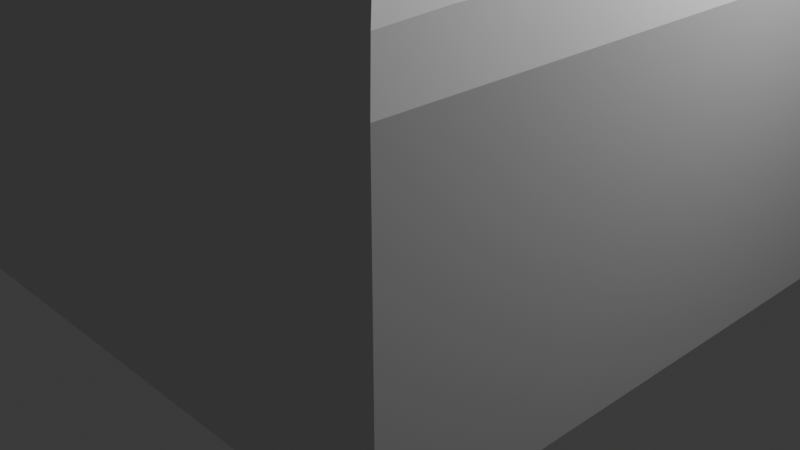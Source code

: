 # Source: TheKnightPauldron_1_.blend  (saved by Blender 4.0.36; exported with 4.5.12 LTS)
import bpy
from mathutils import Matrix  # noqa: F401  (used for matrix-valued properties, if any)

bpy.ops.wm.read_factory_settings(use_empty=True)
scene = bpy.context.scene
scene.name = 'Scene'

# ---- collections
col_collection = bpy.data.collections.new('Collection'); scene.collection.children.link(col_collection)

# ---- world
world_world = bpy.data.worlds.new('World'); scene.world = world_world
world_world.use_nodes = True; world_world.node_tree.nodes.clear()
_N = world_world.node_tree.nodes; _L = world_world.node_tree.links
n0 = _N.new('ShaderNodeOutputWorld'); n0.name = 'World Output'; n0.location = (300, 300)
n1 = _N.new('ShaderNodeBackground'); n1.name = 'Background'; n1.location = (10, 300)
n1.inputs[0].default_value = (0.05088, 0.05088, 0.05088, 1.0)
_L.new(n1.outputs[0], n0.inputs[0])
n0.is_active_output = True
world_world.color = (0.05088, 0.05088, 0.05088)
world_world.use_sun_shadow = False
world_world.sun_shadow_jitter_overblur = 0.0

# ---- cameras
cam_camera = bpy.data.cameras.new('Camera')
cam_camera.clip_end = 100.0
cam_camera.ortho_scale = 7.314

# ---- lights
light_light = bpy.data.lights.new('Light', 'POINT')
light_light.transmission_factor = 0.0
light_light.use_soft_falloff = False
light_light.energy = 1000.0
light_light.shadow_soft_size = 0.1
light_light.shadow_maximum_resolution = 0.006
light_light.use_absolute_resolution = True

# ---- meshes
me_plane = bpy.data.meshes.new('Plane')
me_plane.from_pydata([(-3.415, -3.415, 0.0), (3.415, -3.415, 0.0), (-3.415, 3.415, 0.0), (3.415, 3.415, 0.0), (-3.415, 2.794, 0.0), (-3.415, 2.173, 0.0), (-3.415, 1.552, 0.0), (-3.415, 0.9314, 0.0), (-3.415, 0.3105, 0.0), (-3.415, -0.3105, 0.0), (-3.415, -0.9314, 0.0), (-3.415, -1.552, 0.0), (-3.415, -2.173, 0.0), (-3.415, -2.794, 0.0), (3.415, -2.794, 0.0), (3.415, -2.173, 0.0), (3.415, -1.552, 0.0), (3.415, -0.9314, 0.0), (3.415, -0.3105, 0.0), (3.415, 0.3105, 0.0), (3.415, 0.9314, 0.0), (3.415, 1.552, 0.0), (3.415, 2.173, 0.0), (3.415, 2.794, 0.0), (-2.794, -3.415, 0.0), (-2.173, -3.415, 0.0), (-1.552, -3.415, 0.0), (-0.9314, -3.415, 0.0), (-0.3105, -3.415, 0.0), (0.3105, -3.415, 0.0), (0.9314, -3.415, 0.0), (1.552, -3.415, 0.0), (2.173, -3.415, 0.0), (2.794, -3.415, 0.0), (2.794, 3.415, 0.0), (2.173, 3.415, 0.0), (1.552, 3.415, 0.0), (0.9314, 3.415, 0.0), (0.3105, 3.415, 0.0), (-0.3105, 3.415, 0.0), (-0.9314, 3.415, 0.0), (-1.552, 3.415, 0.0), (-2.173, 3.415, 0.0), (-2.794, 3.415, 0.0), (2.794, -2.794, 0.0), (2.173, -2.794, 0.0), (1.552, -2.794, 0.0), (0.9314, -2.794, 0.0), (0.3105, -2.794, 0.0), (-0.3105, -2.794, 0.0), (-0.9314, -2.794, 0.0), (-1.552, -2.794, 0.0), (-2.173, -2.794, 0.0), (-2.794, -2.794, 0.0), (2.794, -2.173, 0.0), (2.173, -2.173, 0.0), (1.552, -2.173, 0.0), (0.9314, -2.173, 0.0), (0.3105, -2.173, 0.0), (-0.3105, -2.173, 0.0), (-0.9314, -2.173, 0.0), (-1.552, -2.173, 0.0), (-2.173, -2.173, 0.0), (-2.794, -2.173, 0.0), (2.794, -1.552, 0.0), (2.173, -1.552, 0.0), (1.552, -1.552, 0.0), (0.9314, -1.552, 0.0), (0.3105, -1.552, 0.0), (-0.3105, -1.552, 0.0), (-0.9314, -1.552, 0.0), (-1.552, -1.552, 0.0), (-2.173, -1.552, 0.0), (-2.794, -1.552, 0.0), (2.794, -0.9314, 0.0), (2.173, -0.9314, 0.0), (1.552, -0.9314, 0.0), (0.9314, -0.9314, 0.0), (0.3105, -0.9314, 0.0), (-0.3105, -0.9314, 0.0), (-0.9314, -0.9314, 0.0), (-1.552, -0.9314, 0.0), (-2.173, -0.9314, 0.0), (-2.794, -0.9314, 0.0), (2.794, -0.3105, 0.0), (2.173, -0.3105, 0.0), (1.552, -0.3105, 0.0), (0.9314, -0.3105, 0.0), (0.3105, -0.3105, 0.0), (-0.3105, -0.3105, 0.0), (-0.9314, -0.3105, 0.0), (-1.552, -0.3105, 0.0), (-2.173, -0.3105, 0.0), (-2.794, -0.3105, 0.0), (2.794, 0.3105, 0.0), (2.173, 0.3105, 0.0), (1.552, 0.3105, 0.0), (0.9314, 0.3105, 0.0), (0.3105, 0.3105, 0.0), (-0.3105, 0.3105, 0.0), (-0.9314, 0.3105, 0.0), (-1.552, 0.3105, 0.0), (-2.173, 0.3105, 0.0), (-2.794, 0.3105, 0.0), (2.794, 0.9314, 0.0), (2.173, 0.9314, 0.0), (1.552, 0.9314, 0.0), (0.9314, 0.9314, 0.0), (0.3105, 0.9314, 0.0), (-0.3105, 0.9314, 0.0), (-0.9314, 0.9314, 0.0), (-1.552, 0.9314, 0.0), (-2.173, 0.9314, 0.0), (-2.794, 0.9314, 0.0), (2.794, 1.552, 0.0), (2.173, 1.552, 0.0), (1.552, 1.552, 0.0), (0.9314, 1.552, 0.0), (0.3105, 1.552, 0.0), (-0.3105, 1.552, 0.0), (-0.9314, 1.552, 0.0), (-1.552, 1.552, 0.0), (-2.173, 1.552, 0.0), (-2.794, 1.552, 0.0), (2.794, 2.173, 0.0), (2.173, 2.173, 0.0), (1.552, 2.173, 0.0), (0.9314, 2.173, 0.0), (0.3105, 2.173, 0.0), (-0.3105, 2.173, 0.0), (-0.9314, 2.173, 0.0), (-1.552, 2.173, 0.0), (-2.173, 2.173, 0.0), (-2.794, 2.173, 0.0), (2.794, 2.794, 0.0), (2.173, 2.794, 0.0), (1.552, 2.794, 0.0), (0.9314, 2.794, 0.0), (0.3105, 2.794, 0.0), (-0.3105, 2.794, 0.0), (-0.9314, 2.794, 0.0), (-1.552, 2.794, 0.0), (-2.173, 2.794, 0.0), (-2.794, 2.794, 0.0), (-2.356, -2.356, 3.975), (-2.356, -1.833, 3.975), (-2.356, -1.309, 3.975), (-2.356, -0.7854, 3.975), (-2.356, -0.2618, 3.975), (-2.356, 0.2618, 3.975), (-2.356, 0.7854, 3.975), (-2.356, 1.309, 3.975), (-2.356, 1.833, 3.975), (-2.356, 2.356, 3.975), (2.356, -2.356, 3.975), (1.833, -2.356, 3.975), (1.309, -2.356, 3.975), (0.7854, -2.356, 3.975), (0.2618, -2.356, 3.975), (-0.2618, -2.356, 3.975), (-0.7854, -2.356, 3.975), (-1.309, -2.356, 3.975), (-1.833, -2.356, 3.975), (2.356, -1.833, 3.975), (1.833, -1.833, 3.998), (1.309, -1.833, 3.998), (0.7854, -1.833, 3.998), (0.2618, -1.833, 3.998), (-0.2618, -1.833, 3.998), (-0.7854, -1.833, 3.998), (-1.309, -1.833, 3.998), (-1.833, -1.833, 3.998), (2.356, -1.309, 3.975), (1.833, -1.309, 3.998), (1.309, -1.309, 3.999), (0.7854, -1.309, 3.999), (0.2618, -1.309, 3.999), (-0.2618, -1.309, 3.999), (-0.7854, -1.309, 3.999), (-1.309, -1.309, 3.999), (-1.833, -1.309, 3.998), (2.356, -0.7854, 3.975), (1.833, -0.7854, 3.998), (1.309, -0.7854, 3.999), (0.7854, -0.7854, 3.999), (0.2618, -0.7854, 3.999), (-0.2618, -0.7854, 3.999), (-0.7854, -0.7854, 3.999), (-1.309, -0.7854, 3.999), (-1.833, -0.7854, 3.998), (2.356, -0.2618, 3.975), (1.833, -0.2618, 3.998), (1.309, -0.2618, 3.999), (0.7854, -0.2618, 3.999), (0.2618, -0.2618, 3.999), (-0.2618, -0.2618, 3.999), (-0.7854, -0.2618, 3.999), (-1.309, -0.2618, 3.999), (-1.833, -0.2618, 3.998), (2.356, 0.2618, 3.975), (1.833, 0.2618, 3.998), (1.309, 0.2618, 3.999), (0.7854, 0.2618, 3.999), (0.2618, 0.2618, 3.999), (-0.2618, 0.2618, 3.999), (-0.7854, 0.2618, 3.999), (-1.309, 0.2618, 3.999), (-1.833, 0.2618, 3.998), (2.356, 0.7854, 3.975), (1.833, 0.7854, 3.998), (1.309, 0.7854, 3.999), (0.7854, 0.7854, 3.999), (0.2618, 0.7854, 3.999), (-0.2618, 0.7854, 3.999), (-0.7854, 0.7854, 3.999), (-1.309, 0.7854, 3.999), (-1.833, 0.7854, 3.998), (2.356, 1.309, 3.975), (1.833, 1.309, 3.998), (1.309, 1.309, 3.999), (0.7854, 1.309, 3.999), (0.2618, 1.309, 3.999), (-0.2618, 1.309, 3.999), (-0.7854, 1.309, 3.999), (-1.309, 1.309, 3.999), (-1.833, 1.309, 3.998), (2.356, 1.833, 3.975), (1.833, 1.833, 3.998), (1.309, 1.833, 3.998), (0.7854, 1.833, 3.998), (0.2618, 1.833, 3.998), (-0.2618, 1.833, 3.998), (-0.7854, 1.833, 3.998), (-1.309, 1.833, 3.998), (-1.833, 1.833, 3.998), (2.356, 2.356, 3.975), (1.833, 2.356, 3.975), (1.309, 2.356, 3.975), (0.7854, 2.356, 3.975), (0.2618, 2.356, 3.975), (-0.2618, 2.356, 3.975), (-0.7854, 2.356, 3.975), (-1.309, 2.356, 3.975), (-1.833, 2.356, 3.975), (3.415, 0.3105, 0.3636), (3.415, 0.3105, 0.7271), (3.415, 0.3105, 1.091), (3.415, 0.3105, 1.454), (3.415, 0.3105, 1.818), (3.415, 0.3105, 2.181), (3.415, 0.3105, 2.545), (3.415, 0.3105, 2.909), (3.317, 0.3016, 3.396), (3.041, 0.2764, 3.835), (3.041, -0.2764, 3.835), (3.317, -0.3016, 3.396), (3.415, -0.3105, 2.909), (3.415, -0.3105, 2.545), (3.415, -0.3105, 2.181), (3.415, -0.3105, 1.818), (3.415, -0.3105, 1.454), (3.415, -0.3105, 1.091), (3.415, -0.3105, 0.7271), (3.415, -0.3105, 0.3636), (1.552, 3.415, 0.3636), (1.552, 3.415, 0.7271), (1.552, 3.415, 1.091), (1.552, 3.415, 1.454), (1.552, 3.415, 1.818), (1.552, 3.415, 2.181), (1.552, 3.415, 2.545), (1.552, 3.415, 2.909), (1.508, 3.317, 3.386), (1.382, 3.041, 3.834), (1.935, 3.041, 3.834), (2.111, 3.317, 3.375), (2.173, 3.415, 2.909), (2.173, 3.415, 2.545), (2.173, 3.415, 2.181), (2.173, 3.415, 1.818), (2.173, 3.415, 1.454), (2.173, 3.415, 1.091), (2.173, 3.415, 0.7271), (2.173, 3.415, 0.3636), (-3.415, 1.552, 0.3636), (-3.415, 1.552, 0.7271), (-3.415, 1.552, 1.091), (-3.415, 1.552, 1.454), (-3.415, 1.552, 1.818), (-3.415, 1.552, 2.181), (-3.415, 1.552, 2.545), (-3.415, 1.552, 2.909), (-3.317, 1.508, 3.386), (-3.041, 1.382, 3.834), (-3.041, 1.935, 3.834), (-3.317, 2.111, 3.375), (-3.415, 2.173, 2.909), (-3.415, 2.173, 2.545), (-3.415, 2.173, 2.181), (-3.415, 2.173, 1.818), (-3.415, 2.173, 1.454), (-3.415, 2.173, 1.091), (-3.415, 2.173, 0.7271), (-3.415, 2.173, 0.3636), (3.415, 0.9314, 0.3636), (3.415, 0.9314, 0.7271), (3.415, 0.9314, 1.091), (3.415, 0.9314, 1.454), (3.415, 0.9314, 1.818), (3.415, 0.9314, 2.181), (3.415, 0.9314, 2.545), (3.415, 0.9314, 2.909), (3.317, 0.9047, 3.393), (3.041, 0.8292, 3.835), (0.9314, 3.415, 0.3636), (0.9314, 3.415, 0.7271), (0.9314, 3.415, 1.091), (0.9314, 3.415, 1.454), (0.9314, 3.415, 1.818), (0.9314, 3.415, 2.181), (0.9314, 3.415, 2.545), (0.9314, 3.415, 2.909), (0.9047, 3.317, 3.393), (0.8292, 3.041, 3.835), (-3.415, 0.9314, 0.3636), (-3.415, 0.9314, 0.7271), (-3.415, 0.9314, 1.091), (-3.415, 0.9314, 1.454), (-3.415, 0.9314, 1.818), (-3.415, 0.9314, 2.181), (-3.415, 0.9314, 2.545), (-3.415, 0.9314, 2.909), (-3.317, 0.9047, 3.393), (-3.041, 0.8292, 3.835), (-2.794, -3.415, 0.3636), (-2.794, -3.415, 0.7271), (-2.794, -3.415, 1.091), (-2.794, -3.415, 1.454), (-2.794, -3.415, 1.818), (-2.794, -3.415, 2.181), (-2.794, -3.415, 2.545), (-2.794, -3.415, 2.909), (-2.714, -3.317, 3.376), (-2.488, -3.041, 3.833), (-3.041, -3.041, 3.831), (-3.317, -3.317, 3.348), (-3.415, -3.415, 2.909), (-3.415, -3.415, 2.545), (-3.415, -3.415, 2.181), (-3.415, -3.415, 1.818), (-3.415, -3.415, 1.454), (-3.415, -3.415, 1.091), (-3.415, -3.415, 0.7271), (-3.415, -3.415, 0.3636), (3.415, 1.552, 0.3636), (3.415, 1.552, 0.7271), (3.415, 1.552, 1.091), (3.415, 1.552, 1.454), (3.415, 1.552, 1.818), (3.415, 1.552, 2.181), (3.415, 1.552, 2.545), (3.415, 1.552, 2.909), (3.317, 1.508, 3.386), (3.041, 1.382, 3.834), (0.3105, 3.415, 0.3636), (0.3105, 3.415, 0.7271), (0.3105, 3.415, 1.091), (0.3105, 3.415, 1.454), (0.3105, 3.415, 1.818), (0.3105, 3.415, 2.181), (0.3105, 3.415, 2.545), (0.3105, 3.415, 2.909), (0.3016, 3.317, 3.396), (0.2764, 3.041, 3.835), (-3.415, 0.3105, 0.3636), (-3.415, 0.3105, 0.7271), (-3.415, 0.3105, 1.091), (-3.415, 0.3105, 1.454), (-3.415, 0.3105, 1.818), (-3.415, 0.3105, 2.181), (-3.415, 0.3105, 2.545), (-3.415, 0.3105, 2.909), (-3.317, 0.3016, 3.396), (-3.041, 0.2764, 3.835), (-2.173, -3.415, 0.3636), (-2.173, -3.415, 0.7271), (-2.173, -3.415, 1.091), (-2.173, -3.415, 1.454), (-2.173, -3.415, 1.818), (-2.173, -3.415, 2.181), (-2.173, -3.415, 2.545), (-2.173, -3.415, 2.909), (-2.111, -3.317, 3.375), (-1.935, -3.041, 3.834), (3.415, 2.173, 0.3636), (3.415, 2.173, 0.7271), (3.415, 2.173, 1.091), (3.415, 2.173, 1.454), (3.415, 2.173, 1.818), (3.415, 2.173, 2.181), (3.415, 2.173, 2.545), (3.415, 2.173, 2.909), (3.317, 2.111, 3.375), (3.041, 1.935, 3.834), (-0.3105, 3.415, 0.3636), (-0.3105, 3.415, 0.7271), (-0.3105, 3.415, 1.091), (-0.3105, 3.415, 1.454), (-0.3105, 3.415, 1.818), (-0.3105, 3.415, 2.181), (-0.3105, 3.415, 2.545), (-0.3105, 3.415, 2.909), (-0.3016, 3.317, 3.396), (-0.2764, 3.041, 3.835), (-3.415, -0.3105, 0.3636), (-3.415, -0.3105, 0.7271), (-3.415, -0.3105, 1.091), (-3.415, -0.3105, 1.454), (-3.415, -0.3105, 1.818), (-3.415, -0.3105, 2.181), (-3.415, -0.3105, 2.545), (-3.415, -0.3105, 2.909), (-3.317, -0.3016, 3.396), (-3.041, -0.2764, 3.835), (-1.552, -3.415, 0.3636), (-1.552, -3.415, 0.7271), (-1.552, -3.415, 1.091), (-1.552, -3.415, 1.454), (-1.552, -3.415, 1.818), (-1.552, -3.415, 2.181), (-1.552, -3.415, 2.545), (-1.552, -3.415, 2.909), (-1.508, -3.317, 3.386), (-1.382, -3.041, 3.834), (3.415, 2.794, 0.3636), (3.415, 2.794, 0.7271), (3.415, 2.794, 1.091), (3.415, 2.794, 1.454), (3.415, 2.794, 1.818), (3.415, 2.794, 2.181), (3.415, 2.794, 2.545), (3.415, 2.794, 2.909), (3.317, 2.714, 3.376), (3.041, 2.488, 3.833), (-0.9314, 3.415, 0.3636), (-0.9314, 3.415, 0.7271), (-0.9314, 3.415, 1.091), (-0.9314, 3.415, 1.454), (-0.9314, 3.415, 1.818), (-0.9314, 3.415, 2.181), (-0.9314, 3.415, 2.545), (-0.9314, 3.415, 2.909), (-0.9047, 3.317, 3.393), (-0.8292, 3.041, 3.835), (-3.415, -0.9314, 0.3636), (-3.415, -0.9314, 0.7271), (-3.415, -0.9314, 1.091), (-3.415, -0.9314, 1.454), (-3.415, -0.9314, 1.818), (-3.415, -0.9314, 2.181), (-3.415, -0.9314, 2.545), (-3.415, -0.9314, 2.909), (-3.317, -0.9047, 3.393), (-3.041, -0.8292, 3.835), (-0.9314, -3.415, 0.3636), (-0.9314, -3.415, 0.7271), (-0.9314, -3.415, 1.091), (-0.9314, -3.415, 1.454), (-0.9314, -3.415, 1.818), (-0.9314, -3.415, 2.181), (-0.9314, -3.415, 2.545), (-0.9314, -3.415, 2.909), (-0.9047, -3.317, 3.393), (-0.8292, -3.041, 3.835), (-1.552, 3.415, 0.3636), (-1.552, 3.415, 0.7271), (-1.552, 3.415, 1.091), (-1.552, 3.415, 1.454), (-1.552, 3.415, 1.818), (-1.552, 3.415, 2.181), (-1.552, 3.415, 2.545), (-1.552, 3.415, 2.909), (-1.508, 3.317, 3.386), (-1.382, 3.041, 3.834), (-3.415, -1.552, 0.3636), (-3.415, -1.552, 0.7271), (-3.415, -1.552, 1.091), (-3.415, -1.552, 1.454), (-3.415, -1.552, 1.818), (-3.415, -1.552, 2.181), (-3.415, -1.552, 2.545), (-3.415, -1.552, 2.909), (-3.317, -1.508, 3.386), (-3.041, -1.382, 3.834), (-0.3105, -3.415, 0.3636), (-0.3105, -3.415, 0.7271), (-0.3105, -3.415, 1.091), (-0.3105, -3.415, 1.454), (-0.3105, -3.415, 1.818), (-0.3105, -3.415, 2.181), (-0.3105, -3.415, 2.545), (-0.3105, -3.415, 2.909), (-0.3016, -3.317, 3.396), (-0.2764, -3.041, 3.835), (-2.173, 3.415, 0.3636), (-2.173, 3.415, 0.7271), (-2.173, 3.415, 1.091), (-2.173, 3.415, 1.454), (-2.173, 3.415, 1.818), (-2.173, 3.415, 2.181), (-2.173, 3.415, 2.545), (-2.173, 3.415, 2.909), (-2.111, 3.317, 3.375), (-1.935, 3.041, 3.834), (-3.415, -2.173, 0.3636), (-3.415, -2.173, 0.7271), (-3.415, -2.173, 1.091), (-3.415, -2.173, 1.454), (-3.415, -2.173, 1.818), (-3.415, -2.173, 2.181), (-3.415, -2.173, 2.545), (-3.415, -2.173, 2.909), (-3.317, -2.111, 3.375), (-3.041, -1.935, 3.834), (0.3105, -3.415, 0.3636), (0.3105, -3.415, 0.7271), (0.3105, -3.415, 1.091), (0.3105, -3.415, 1.454), (0.3105, -3.415, 1.818), (0.3105, -3.415, 2.181), (0.3105, -3.415, 2.545), (0.3105, -3.415, 2.909), (0.3016, -3.317, 3.396), (0.2764, -3.041, 3.835), (-2.794, 3.415, 0.3636), (-2.794, 3.415, 0.7271), (-2.794, 3.415, 1.091), (-2.794, 3.415, 1.454), (-2.794, 3.415, 1.818), (-2.794, 3.415, 2.181), (-2.794, 3.415, 2.545), (-2.794, 3.415, 2.909), (-2.714, 3.317, 3.376), (-2.488, 3.041, 3.833), (-3.415, -2.794, 0.3636), (-3.415, -2.794, 0.7271), (-3.415, -2.794, 1.091), (-3.415, -2.794, 1.454), (-3.415, -2.794, 1.818), (-3.415, -2.794, 2.181), (-3.415, -2.794, 2.545), (-3.415, -2.794, 2.909), (-3.317, -2.714, 3.376), (-3.041, -2.488, 3.833), (0.9314, -3.415, 0.3636), (0.9314, -3.415, 0.7271), (0.9314, -3.415, 1.091), (0.9314, -3.415, 1.454), (0.9314, -3.415, 1.818), (0.9314, -3.415, 2.181), (0.9314, -3.415, 2.545), (0.9314, -3.415, 2.909), (0.9047, -3.317, 3.393), (0.8292, -3.041, 3.835), (3.415, -2.794, 0.3636), (3.415, -2.794, 0.7271), (3.415, -2.794, 1.091), (3.415, -2.794, 1.454), (3.415, -2.794, 1.818), (3.415, -2.794, 2.181), (3.415, -2.794, 2.545), (3.415, -2.794, 2.909), (3.317, -2.714, 3.376), (3.041, -2.488, 3.833), (3.041, -3.041, 3.831), (3.317, -3.317, 3.348), (3.415, -3.415, 2.909), (3.415, -3.415, 2.545), (3.415, -3.415, 2.181), (3.415, -3.415, 1.818), (3.415, -3.415, 1.454), (3.415, -3.415, 1.091), (3.415, -3.415, 0.7271), (3.415, -3.415, 0.3636), (1.552, -3.415, 0.3636), (1.552, -3.415, 0.7271), (1.552, -3.415, 1.091), (1.552, -3.415, 1.454), (1.552, -3.415, 1.818), (1.552, -3.415, 2.181), (1.552, -3.415, 2.545), (1.552, -3.415, 2.909), (1.508, -3.317, 3.386), (1.382, -3.041, 3.834), (2.488, -3.041, 3.833), (2.714, -3.317, 3.376), (2.794, -3.415, 2.909), (2.794, -3.415, 2.545), (2.794, -3.415, 2.181), (2.794, -3.415, 1.818), (2.794, -3.415, 1.454), (2.794, -3.415, 1.091), (2.794, -3.415, 0.7271), (2.794, -3.415, 0.3636), (3.415, -2.173, 0.3636), (3.415, -2.173, 0.7271), (3.415, -2.173, 1.091), (3.415, -2.173, 1.454), (3.415, -2.173, 1.818), (3.415, -2.173, 2.181), (3.415, -2.173, 2.545), (3.415, -2.173, 2.909), (3.317, -2.111, 3.375), (3.041, -1.935, 3.834), (2.173, -3.415, 0.3636), (2.173, -3.415, 0.7271), (2.173, -3.415, 1.091), (2.173, -3.415, 1.454), (2.173, -3.415, 1.818), (2.173, -3.415, 2.181), (2.173, -3.415, 2.545), (2.173, -3.415, 2.909), (2.111, -3.317, 3.375), (1.935, -3.041, 3.834), (3.415, 3.415, 0.3636), (3.415, 3.415, 0.7271), (3.415, 3.415, 1.091), (3.415, 3.415, 1.454), (3.415, 3.415, 1.818), (3.415, 3.415, 2.181), (3.415, 3.415, 2.545), (3.415, 3.415, 2.909), (3.317, 3.317, 3.348), (3.041, 3.041, 3.831), (3.415, -1.552, 0.3636), (3.415, -1.552, 0.7271), (3.415, -1.552, 1.091), (3.415, -1.552, 1.454), (3.415, -1.552, 1.818), (3.415, -1.552, 2.181), (3.415, -1.552, 2.545), (3.415, -1.552, 2.909), (3.317, -1.508, 3.386), (3.041, -1.382, 3.834), (-3.415, 3.415, 0.3636), (-3.415, 3.415, 0.7271), (-3.415, 3.415, 1.091), (-3.415, 3.415, 1.454), (-3.415, 3.415, 1.818), (-3.415, 3.415, 2.181), (-3.415, 3.415, 2.545), (-3.415, 3.415, 2.909), (-3.317, 3.317, 3.348), (-3.041, 3.041, 3.831), (3.415, -0.9314, 0.3636), (3.415, -0.9314, 0.7271), (3.415, -0.9314, 1.091), (3.415, -0.9314, 1.454), (3.415, -0.9314, 1.818), (3.415, -0.9314, 2.181), (3.415, -0.9314, 2.545), (3.415, -0.9314, 2.909), (3.317, -0.9047, 3.393), (3.041, -0.8292, 3.835), (2.794, 3.415, 0.3636), (2.794, 3.415, 0.7271), (2.794, 3.415, 1.091), (2.794, 3.415, 1.454), (2.794, 3.415, 1.818), (2.794, 3.415, 2.181), (2.794, 3.415, 2.545), (2.794, 3.415, 2.909), (2.714, 3.317, 3.376), (2.488, 3.041, 3.833), (-3.415, 2.794, 0.3636), (-3.415, 2.794, 0.7271), (-3.415, 2.794, 1.091), (-3.415, 2.794, 1.454), (-3.415, 2.794, 1.818), (-3.415, 2.794, 2.181), (-3.415, 2.794, 2.545), (-3.415, 2.794, 2.909), (-3.317, 2.714, 3.376), (-3.041, 2.488, 3.833), (-2.731, -2.356, 3.964), (-2.946, -2.41, 3.919), (-2.864, -2.367, 3.955), (-2.946, -2.946, 3.919), (-2.731, -2.731, 3.964), (-2.864, -2.864, 3.955), (2.356, -2.731, 3.964), (2.41, -2.946, 3.919), (2.367, -2.864, 3.955), (2.946, -2.946, 3.919), (2.731, -2.731, 3.964), (2.864, -2.864, 3.955), (2.731, 2.356, 3.964), (2.946, 2.41, 3.919), (2.864, 2.367, 3.955), (2.946, 2.946, 3.919), (2.731, 2.731, 3.964), (2.864, 2.864, 3.955), (-2.356, 2.731, 3.964), (-2.41, 2.946, 3.919), (-2.367, 2.864, 3.955), (-2.946, 2.946, 3.919), (-2.731, 2.731, 3.964), (-2.864, 2.864, 3.955), (-2.946, 2.41, 3.919), (-2.731, 2.356, 3.964), (-2.864, 2.367, 3.955), (-2.946, 1.875, 3.919), (-2.731, 1.833, 3.964), (-2.864, 1.841, 3.955), (-2.946, 1.339, 3.919), (-2.731, 1.309, 3.964), (-2.864, 1.315, 3.955), (-2.946, 0.8035, 3.919), (-2.731, 0.7854, 3.964), (-2.864, 0.7889, 3.955), (-2.946, 0.2678, 3.919), (-2.731, 0.2618, 3.964), (-2.864, 0.263, 3.955), (-2.946, -0.2678, 3.919), (-2.731, -0.2618, 3.964), (-2.864, -0.263, 3.955), (-2.946, -0.8035, 3.919), (-2.731, -0.7854, 3.964), (-2.864, -0.7889, 3.955), (-2.946, -1.339, 3.919), (-2.731, -1.309, 3.964), (-2.864, -1.315, 3.955), (-2.946, -1.875, 3.919), (-2.731, -1.833, 3.964), (-2.864, -1.841, 3.955), (2.946, -2.41, 3.919), (2.731, -2.356, 3.964), (2.864, -2.367, 3.955), (2.946, -1.875, 3.919), (2.731, -1.833, 3.964), (2.864, -1.841, 3.955), (2.946, -1.339, 3.919), (2.731, -1.309, 3.964), (2.864, -1.315, 3.955), (2.946, -0.8035, 3.919), (2.731, -0.7854, 3.964), (2.864, -0.7889, 3.955), (2.946, -0.2678, 3.919), (2.731, -0.2618, 3.964), (2.864, -0.263, 3.955), (2.946, 0.2678, 3.919), (2.731, 0.2618, 3.964), (2.864, 0.263, 3.955), (2.946, 0.8035, 3.919), (2.731, 0.7854, 3.964), (2.864, 0.7889, 3.955), (2.946, 1.339, 3.919), (2.731, 1.309, 3.964), (2.864, 1.315, 3.955), (2.946, 1.875, 3.919), (2.731, 1.833, 3.964), (2.864, 1.841, 3.955), (-2.41, -2.946, 3.919), (-2.356, -2.731, 3.964), (-2.367, -2.864, 3.955), (-1.875, -2.946, 3.919), (-1.833, -2.731, 3.964), (-1.841, -2.864, 3.955), (-1.339, -2.946, 3.919), (-1.309, -2.731, 3.964), (-1.315, -2.864, 3.955), (-0.8035, -2.946, 3.919), (-0.7854, -2.731, 3.964), (-0.7889, -2.864, 3.955), (-0.2678, -2.946, 3.919), (-0.2618, -2.731, 3.964), (-0.263, -2.864, 3.955), (0.2678, -2.946, 3.919), (0.2618, -2.731, 3.964), (0.263, -2.864, 3.955), (0.8035, -2.946, 3.919), (0.7854, -2.731, 3.964), (0.7889, -2.864, 3.955), (1.339, -2.946, 3.919), (1.309, -2.731, 3.964), (1.315, -2.864, 3.955), (1.875, -2.946, 3.919), (1.833, -2.731, 3.964), (1.841, -2.864, 3.955), (2.41, 2.946, 3.919), (2.356, 2.731, 3.964), (2.367, 2.864, 3.955), (1.875, 2.946, 3.919), (1.833, 2.731, 3.964), (1.841, 2.864, 3.955), (1.339, 2.946, 3.919), (1.309, 2.731, 3.964), (1.315, 2.864, 3.955), (0.8035, 2.946, 3.919), (0.7854, 2.731, 3.964), (0.7889, 2.864, 3.955), (0.2678, 2.946, 3.919), (0.2618, 2.731, 3.964), (0.263, 2.864, 3.955), (-0.2678, 2.946, 3.919), (-0.2618, 2.731, 3.964), (-0.263, 2.864, 3.955), (-0.8035, 2.946, 3.919), (-0.7854, 2.731, 3.964), (-0.7889, 2.864, 3.955), (-1.339, 2.946, 3.919), (-1.309, 2.731, 3.964), (-1.315, 2.864, 3.955), (-1.875, 2.946, 3.919), (-1.833, 2.731, 3.964), (-1.841, 2.864, 3.955)], [], [(134, 34, 3, 23), (33, 44, 14, 1), (44, 54, 15, 14), (54, 64, 16, 15), (64, 74, 17, 16), (74, 84, 18, 17), (84, 94, 19, 18), (94, 104, 20, 19), (104, 114, 21, 20), (114, 124, 22, 21), (124, 134, 23, 22), (5, 4, 143, 133), (133, 143, 142, 132), (132, 142, 141, 131), (131, 141, 140, 130), (130, 140, 139, 129), (129, 139, 138, 128), (128, 138, 137, 127), (127, 137, 136, 126), (126, 136, 135, 125), (125, 135, 134, 124), (6, 5, 133, 123), (123, 133, 132, 122), (122, 132, 131, 121), (121, 131, 130, 120), (120, 130, 129, 119), (119, 129, 128, 118), (118, 128, 127, 117), (117, 127, 126, 116), (116, 126, 125, 115), (115, 125, 124, 114), (7, 6, 123, 113), (113, 123, 122, 112), (112, 122, 121, 111), (111, 121, 120, 110), (110, 120, 119, 109), (109, 119, 118, 108), (108, 118, 117, 107), (107, 117, 116, 106), (106, 116, 115, 105), (105, 115, 114, 104), (8, 7, 113, 103), (103, 113, 112, 102), (102, 112, 111, 101), (101, 111, 110, 100), (100, 110, 109, 99), (99, 109, 108, 98), (98, 108, 107, 97), (97, 107, 106, 96), (96, 106, 105, 95), (95, 105, 104, 94), (9, 8, 103, 93), (93, 103, 102, 92), (92, 102, 101, 91), (91, 101, 100, 90), (90, 100, 99, 89), (89, 99, 98, 88), (88, 98, 97, 87), (87, 97, 96, 86), (86, 96, 95, 85), (85, 95, 94, 84), (10, 9, 93, 83), (83, 93, 92, 82), (82, 92, 91, 81), (81, 91, 90, 80), (80, 90, 89, 79), (79, 89, 88, 78), (78, 88, 87, 77), (77, 87, 86, 76), (76, 86, 85, 75), (75, 85, 84, 74), (11, 10, 83, 73), (73, 83, 82, 72), (72, 82, 81, 71), (71, 81, 80, 70), (70, 80, 79, 69), (69, 79, 78, 68), (68, 78, 77, 67), (67, 77, 76, 66), (66, 76, 75, 65), (65, 75, 74, 64), (12, 11, 73, 63), (63, 73, 72, 62), (62, 72, 71, 61), (61, 71, 70, 60), (60, 70, 69, 59), (59, 69, 68, 58), (58, 68, 67, 57), (57, 67, 66, 56), (56, 66, 65, 55), (55, 65, 64, 54), (13, 12, 63, 53), (53, 63, 62, 52), (52, 62, 61, 51), (51, 61, 60, 50), (50, 60, 59, 49), (49, 59, 58, 48), (48, 58, 57, 47), (47, 57, 56, 46), (46, 56, 55, 45), (45, 55, 54, 44), (0, 13, 53, 24), (24, 53, 52, 25), (25, 52, 51, 26), (26, 51, 50, 27), (27, 50, 49, 28), (28, 49, 48, 29), (29, 48, 47, 30), (30, 47, 46, 31), (31, 46, 45, 32), (32, 45, 44, 33), (4, 2, 43, 143), (143, 43, 42, 142), (142, 42, 41, 141), (141, 41, 40, 140), (140, 40, 39, 139), (139, 39, 38, 138), (138, 38, 37, 137), (137, 37, 36, 136), (136, 36, 35, 135), (135, 35, 34, 134), (403, 443, 697, 759), (623, 594, 691, 786), (613, 643, 741, 738), (643, 663, 744, 741), (663, 254, 747, 744), (254, 253, 750, 747), (253, 313, 753, 750), (313, 363, 756, 753), (363, 403, 759, 756), (343, 393, 765, 762), (633, 673, 789, 699), (294, 293, 714, 711), (152, 234, 243, 153), (234, 233, 242, 243), (233, 232, 241, 242), (232, 231, 240, 241), (231, 230, 239, 240), (230, 229, 238, 239), (229, 228, 237, 238), (228, 227, 236, 237), (227, 226, 235, 236), (293, 333, 717, 714), (151, 225, 234, 152), (225, 224, 233, 234), (224, 223, 232, 233), (223, 222, 231, 232), (222, 221, 230, 231), (221, 220, 229, 230), (220, 219, 228, 229), (219, 218, 227, 228), (218, 217, 226, 227), (333, 383, 720, 717), (150, 216, 225, 151), (216, 215, 224, 225), (215, 214, 223, 224), (214, 213, 222, 223), (213, 212, 221, 222), (212, 211, 220, 221), (211, 210, 219, 220), (210, 209, 218, 219), (209, 208, 217, 218), (383, 423, 723, 720), (149, 207, 216, 150), (207, 206, 215, 216), (206, 205, 214, 215), (205, 204, 213, 214), (204, 203, 212, 213), (203, 202, 211, 212), (202, 201, 210, 211), (201, 200, 209, 210), (200, 199, 208, 209), (423, 463, 726, 723), (148, 198, 207, 149), (198, 197, 206, 207), (197, 196, 205, 206), (196, 195, 204, 205), (195, 194, 203, 204), (194, 193, 202, 203), (193, 192, 201, 202), (192, 191, 200, 201), (191, 190, 199, 200), (463, 493, 729, 726), (147, 189, 198, 148), (189, 188, 197, 198), (188, 187, 196, 197), (187, 186, 195, 196), (186, 185, 194, 195), (185, 184, 193, 194), (184, 183, 192, 193), (183, 182, 191, 192), (182, 181, 190, 191), (493, 523, 732, 729), (146, 180, 189, 147), (180, 179, 188, 189), (179, 178, 187, 188), (178, 177, 186, 187), (177, 176, 185, 186), (176, 175, 184, 185), (175, 174, 183, 184), (174, 173, 182, 183), (173, 172, 181, 182), (573, 613, 738, 735), (145, 171, 180, 146), (171, 170, 179, 180), (170, 169, 178, 179), (169, 168, 177, 178), (168, 167, 176, 177), (167, 166, 175, 176), (166, 165, 174, 175), (165, 164, 173, 174), (164, 163, 172, 173), (344, 343, 762, 687), (144, 162, 171, 145), (162, 161, 170, 171), (161, 160, 169, 170), (160, 159, 168, 169), (159, 158, 167, 168), (158, 157, 166, 167), (157, 156, 165, 166), (156, 155, 164, 165), (155, 154, 163, 164), (523, 553, 685, 732), (393, 433, 768, 765), (433, 473, 771, 768), (473, 503, 774, 771), (503, 533, 777, 774), (533, 563, 780, 777), (563, 593, 783, 780), (593, 623, 786, 783), (673, 274, 792, 789), (574, 573, 735, 693), (513, 543, 703, 813), (653, 683, 708, 705), (483, 513, 813, 810), (453, 483, 810, 807), (413, 453, 807, 804), (373, 413, 804, 801), (323, 373, 801, 798), (273, 323, 798, 795), (274, 273, 795, 792), (190, 748, 751, 199), (237, 236, 793, 796), (715, 151, 152, 712), (199, 751, 754, 208), (238, 237, 796, 799), (718, 150, 151, 715), (594, 574, 693, 691), (208, 754, 757, 217), (239, 238, 799, 802), (721, 149, 150, 718), (763, 766, 162, 144), (217, 757, 760, 226), (240, 239, 802, 805), (724, 148, 149, 721), (766, 769, 161, 162), (226, 760, 696, 235), (241, 240, 805, 808), (727, 147, 148, 724), (769, 772, 160, 161), (242, 241, 808, 811), (730, 146, 147, 727), (772, 775, 159, 160), (243, 242, 811, 814), (733, 145, 146, 730), (775, 778, 158, 159), (153, 243, 814, 702), (684, 144, 145, 733), (778, 781, 157, 158), (688, 763, 144, 684), (443, 633, 699, 697), (781, 784, 156, 157), (690, 694, 736, 154), (154, 736, 739, 163), (784, 787, 155, 156), (235, 696, 700, 790), (163, 739, 742, 172), (787, 690, 154, 155), (709, 153, 702, 706), (172, 742, 745, 181), (543, 653, 705, 703), (683, 294, 711, 708), (181, 745, 748, 190), (236, 235, 790, 793), (712, 152, 153, 709), (4, 5, 303, 674), (674, 303, 302, 675), (675, 302, 301, 676), (676, 301, 300, 677), (677, 300, 299, 678), (678, 299, 298, 679), (679, 298, 297, 680), (680, 297, 296, 681), (681, 296, 295, 682), (682, 295, 294, 683), (34, 35, 283, 664), (664, 283, 282, 665), (665, 282, 281, 666), (666, 281, 280, 667), (667, 280, 279, 668), (668, 279, 278, 669), (669, 278, 277, 670), (670, 277, 276, 671), (671, 276, 275, 672), (672, 275, 274, 673), (17, 18, 263, 654), (654, 263, 262, 655), (655, 262, 261, 656), (656, 261, 260, 657), (657, 260, 259, 658), (658, 259, 258, 659), (659, 258, 257, 660), (660, 257, 256, 661), (661, 256, 255, 662), (662, 255, 254, 663), (2, 4, 674, 644), (644, 674, 675, 645), (645, 675, 676, 646), (646, 676, 677, 647), (647, 677, 678, 648), (648, 678, 679, 649), (649, 679, 680, 650), (650, 680, 681, 651), (651, 681, 682, 652), (652, 682, 683, 653), (3, 34, 664, 624), (624, 664, 665, 625), (625, 665, 666, 626), (626, 666, 667, 627), (627, 667, 668, 628), (628, 668, 669, 629), (629, 669, 670, 630), (630, 670, 671, 631), (631, 671, 672, 632), (632, 672, 673, 633), (16, 17, 654, 634), (634, 654, 655, 635), (635, 655, 656, 636), (636, 656, 657, 637), (637, 657, 658, 638), (638, 658, 659, 639), (639, 659, 660, 640), (640, 660, 661, 641), (641, 661, 662, 642), (642, 662, 663, 643), (43, 2, 644, 534), (534, 644, 645, 535), (535, 645, 646, 536), (536, 646, 647, 537), (537, 647, 648, 538), (538, 648, 649, 539), (539, 649, 650, 540), (540, 650, 651, 541), (541, 651, 652, 542), (542, 652, 653, 543), (32, 33, 603, 614), (614, 603, 602, 615), (615, 602, 601, 616), (616, 601, 600, 617), (617, 600, 599, 618), (618, 599, 598, 619), (619, 598, 597, 620), (620, 597, 596, 621), (621, 596, 595, 622), (622, 595, 594, 623), (15, 16, 634, 604), (604, 634, 635, 605), (605, 635, 636, 606), (606, 636, 637, 607), (607, 637, 638, 608), (608, 638, 639, 609), (609, 639, 640, 610), (610, 640, 641, 611), (611, 641, 642, 612), (612, 642, 643, 613), (23, 3, 624, 434), (434, 624, 625, 435), (435, 625, 626, 436), (436, 626, 627, 437), (437, 627, 628, 438), (438, 628, 629, 439), (439, 629, 630, 440), (440, 630, 631, 441), (441, 631, 632, 442), (442, 632, 633, 443), (31, 32, 614, 584), (584, 614, 615, 585), (585, 615, 616, 586), (586, 616, 617, 587), (587, 617, 618, 588), (588, 618, 619, 589), (589, 619, 620, 590), (590, 620, 621, 591), (591, 621, 622, 592), (592, 622, 623, 593), (14, 15, 604, 564), (564, 604, 605, 565), (565, 605, 606, 566), (566, 606, 607, 567), (567, 607, 608, 568), (568, 608, 609, 569), (569, 609, 610, 570), (570, 610, 611, 571), (571, 611, 612, 572), (572, 612, 613, 573), (33, 1, 583, 603), (603, 583, 582, 602), (602, 582, 581, 601), (601, 581, 580, 600), (600, 580, 579, 599), (599, 579, 578, 598), (598, 578, 577, 597), (597, 577, 576, 596), (596, 576, 575, 595), (595, 575, 574, 594), (30, 31, 584, 554), (554, 584, 585, 555), (555, 585, 586, 556), (556, 586, 587, 557), (557, 587, 588, 558), (558, 588, 589, 559), (559, 589, 590, 560), (560, 590, 591, 561), (561, 591, 592, 562), (562, 592, 593, 563), (1, 14, 564, 583), (583, 564, 565, 582), (582, 565, 566, 581), (581, 566, 567, 580), (580, 567, 568, 579), (579, 568, 569, 578), (578, 569, 570, 577), (577, 570, 571, 576), (576, 571, 572, 575), (575, 572, 573, 574), (13, 0, 353, 544), (544, 353, 352, 545), (545, 352, 351, 546), (546, 351, 350, 547), (547, 350, 349, 548), (548, 349, 348, 549), (549, 348, 347, 550), (550, 347, 346, 551), (551, 346, 345, 552), (552, 345, 344, 553), (29, 30, 554, 524), (524, 554, 555, 525), (525, 555, 556, 526), (526, 556, 557, 527), (527, 557, 558, 528), (528, 558, 559, 529), (529, 559, 560, 530), (530, 560, 561, 531), (531, 561, 562, 532), (532, 562, 563, 533), (12, 13, 544, 514), (514, 544, 545, 515), (515, 545, 546, 516), (516, 546, 547, 517), (517, 547, 548, 518), (518, 548, 549, 519), (519, 549, 550, 520), (520, 550, 551, 521), (521, 551, 552, 522), (522, 552, 553, 523), (42, 43, 534, 504), (504, 534, 535, 505), (505, 535, 536, 506), (506, 536, 537, 507), (507, 537, 538, 508), (508, 538, 539, 509), (509, 539, 540, 510), (510, 540, 541, 511), (511, 541, 542, 512), (512, 542, 543, 513), (28, 29, 524, 494), (494, 524, 525, 495), (495, 525, 526, 496), (496, 526, 527, 497), (497, 527, 528, 498), (498, 528, 529, 499), (499, 529, 530, 500), (500, 530, 531, 501), (501, 531, 532, 502), (502, 532, 533, 503), (11, 12, 514, 484), (484, 514, 515, 485), (485, 515, 516, 486), (486, 516, 517, 487), (487, 517, 518, 488), (488, 518, 519, 489), (489, 519, 520, 490), (490, 520, 521, 491), (491, 521, 522, 492), (492, 522, 523, 493), (41, 42, 504, 474), (474, 504, 505, 475), (475, 505, 506, 476), (476, 506, 507, 477), (477, 507, 508, 478), (478, 508, 509, 479), (479, 509, 510, 480), (480, 510, 511, 481), (481, 511, 512, 482), (482, 512, 513, 483), (27, 28, 494, 464), (464, 494, 495, 465), (465, 495, 496, 466), (466, 496, 497, 467), (467, 497, 498, 468), (468, 498, 499, 469), (469, 499, 500, 470), (470, 500, 501, 471), (471, 501, 502, 472), (472, 502, 503, 473), (10, 11, 484, 454), (454, 484, 485, 455), (455, 485, 486, 456), (456, 486, 487, 457), (457, 487, 488, 458), (458, 488, 489, 459), (459, 489, 490, 460), (460, 490, 491, 461), (461, 491, 492, 462), (462, 492, 493, 463), (40, 41, 474, 444), (444, 474, 475, 445), (445, 475, 476, 446), (446, 476, 477, 447), (447, 477, 478, 448), (448, 478, 479, 449), (449, 479, 480, 450), (450, 480, 481, 451), (451, 481, 482, 452), (452, 482, 483, 453), (26, 27, 464, 424), (424, 464, 465, 425), (425, 465, 466, 426), (426, 466, 467, 427), (427, 467, 468, 428), (428, 468, 469, 429), (429, 469, 470, 430), (430, 470, 471, 431), (431, 471, 472, 432), (432, 472, 473, 433), (9, 10, 454, 414), (414, 454, 455, 415), (415, 455, 456, 416), (416, 456, 457, 417), (417, 457, 458, 418), (418, 458, 459, 419), (419, 459, 460, 420), (420, 460, 461, 421), (421, 461, 462, 422), (422, 462, 463, 423), (39, 40, 444, 404), (404, 444, 445, 405), (405, 445, 446, 406), (406, 446, 447, 407), (407, 447, 448, 408), (408, 448, 449, 409), (409, 449, 450, 410), (410, 450, 451, 411), (411, 451, 452, 412), (412, 452, 453, 413), (22, 23, 434, 394), (394, 434, 435, 395), (395, 435, 436, 396), (396, 436, 437, 397), (397, 437, 438, 398), (398, 438, 439, 399), (399, 439, 440, 400), (400, 440, 441, 401), (401, 441, 442, 402), (402, 442, 443, 403), (25, 26, 424, 384), (384, 424, 425, 385), (385, 425, 426, 386), (386, 426, 427, 387), (387, 427, 428, 388), (388, 428, 429, 389), (389, 429, 430, 390), (390, 430, 431, 391), (391, 431, 432, 392), (392, 432, 433, 393), (8, 9, 414, 374), (374, 414, 415, 375), (375, 415, 416, 376), (376, 416, 417, 377), (377, 417, 418, 378), (378, 418, 419, 379), (379, 419, 420, 380), (380, 420, 421, 381), (381, 421, 422, 382), (382, 422, 423, 383), (38, 39, 404, 364), (364, 404, 405, 365), (365, 405, 406, 366), (366, 406, 407, 367), (367, 407, 408, 368), (368, 408, 409, 369), (369, 409, 410, 370), (370, 410, 411, 371), (371, 411, 412, 372), (372, 412, 413, 373), (21, 22, 394, 354), (354, 394, 395, 355), (355, 395, 396, 356), (356, 396, 397, 357), (357, 397, 398, 358), (358, 398, 399, 359), (359, 399, 400, 360), (360, 400, 401, 361), (361, 401, 402, 362), (362, 402, 403, 363), (24, 25, 384, 334), (334, 384, 385, 335), (335, 385, 386, 336), (336, 386, 387, 337), (337, 387, 388, 338), (338, 388, 389, 339), (339, 389, 390, 340), (340, 390, 391, 341), (341, 391, 392, 342), (342, 392, 393, 343), (7, 8, 374, 324), (324, 374, 375, 325), (325, 375, 376, 326), (326, 376, 377, 327), (327, 377, 378, 328), (328, 378, 379, 329), (329, 379, 380, 330), (330, 380, 381, 331), (331, 381, 382, 332), (332, 382, 383, 333), (37, 38, 364, 314), (314, 364, 365, 315), (315, 365, 366, 316), (316, 366, 367, 317), (317, 367, 368, 318), (318, 368, 369, 319), (319, 369, 370, 320), (320, 370, 371, 321), (321, 371, 372, 322), (322, 372, 373, 323), (20, 21, 354, 304), (304, 354, 355, 305), (305, 355, 356, 306), (306, 356, 357, 307), (307, 357, 358, 308), (308, 358, 359, 309), (309, 359, 360, 310), (310, 360, 361, 311), (311, 361, 362, 312), (312, 362, 363, 313), (0, 24, 334, 353), (353, 334, 335, 352), (352, 335, 336, 351), (351, 336, 337, 350), (350, 337, 338, 349), (349, 338, 339, 348), (348, 339, 340, 347), (347, 340, 341, 346), (346, 341, 342, 345), (345, 342, 343, 344), (6, 7, 324, 284), (284, 324, 325, 285), (285, 325, 326, 286), (286, 326, 327, 287), (287, 327, 328, 288), (288, 328, 329, 289), (289, 329, 330, 290), (290, 330, 331, 291), (291, 331, 332, 292), (292, 332, 333, 293), (36, 37, 314, 264), (264, 314, 315, 265), (265, 315, 316, 266), (266, 316, 317, 267), (267, 317, 318, 268), (268, 318, 319, 269), (269, 319, 320, 270), (270, 320, 321, 271), (271, 321, 322, 272), (272, 322, 323, 273), (19, 20, 304, 244), (244, 304, 305, 245), (245, 305, 306, 246), (246, 306, 307, 247), (247, 307, 308, 248), (248, 308, 309, 249), (249, 309, 310, 250), (250, 310, 311, 251), (251, 311, 312, 252), (252, 312, 313, 253), (5, 6, 284, 303), (303, 284, 285, 302), (302, 285, 286, 301), (301, 286, 287, 300), (300, 287, 288, 299), (299, 288, 289, 298), (298, 289, 290, 297), (297, 290, 291, 296), (296, 291, 292, 295), (295, 292, 293, 294), (35, 36, 264, 283), (283, 264, 265, 282), (282, 265, 266, 281), (281, 266, 267, 280), (280, 267, 268, 279), (279, 268, 269, 278), (278, 269, 270, 277), (277, 270, 271, 276), (276, 271, 272, 275), (275, 272, 273, 274), (18, 19, 244, 263), (263, 244, 245, 262), (262, 245, 246, 261), (261, 246, 247, 260), (260, 247, 248, 259), (259, 248, 249, 258), (258, 249, 250, 257), (257, 250, 251, 256), (256, 251, 252, 255), (255, 252, 253, 254), (685, 687, 689, 686), (686, 689, 688, 684), (691, 693, 695, 692), (692, 695, 694, 690), (697, 699, 701, 698), (698, 701, 700, 696), (703, 705, 707, 704), (704, 707, 706, 702), (705, 708, 710, 707), (707, 710, 709, 706), (708, 711, 713, 710), (710, 713, 712, 709), (711, 714, 716, 713), (713, 716, 715, 712), (714, 717, 719, 716), (716, 719, 718, 715), (717, 720, 722, 719), (719, 722, 721, 718), (720, 723, 725, 722), (722, 725, 724, 721), (723, 726, 728, 725), (725, 728, 727, 724), (726, 729, 731, 728), (728, 731, 730, 727), (729, 732, 734, 731), (731, 734, 733, 730), (732, 685, 686, 734), (734, 686, 684, 733), (693, 735, 737, 695), (695, 737, 736, 694), (735, 738, 740, 737), (737, 740, 739, 736), (738, 741, 743, 740), (740, 743, 742, 739), (741, 744, 746, 743), (743, 746, 745, 742), (744, 747, 749, 746), (746, 749, 748, 745), (747, 750, 752, 749), (749, 752, 751, 748), (750, 753, 755, 752), (752, 755, 754, 751), (753, 756, 758, 755), (755, 758, 757, 754), (756, 759, 761, 758), (758, 761, 760, 757), (759, 697, 698, 761), (761, 698, 696, 760), (687, 762, 764, 689), (689, 764, 763, 688), (762, 765, 767, 764), (764, 767, 766, 763), (765, 768, 770, 767), (767, 770, 769, 766), (768, 771, 773, 770), (770, 773, 772, 769), (771, 774, 776, 773), (773, 776, 775, 772), (774, 777, 779, 776), (776, 779, 778, 775), (777, 780, 782, 779), (779, 782, 781, 778), (780, 783, 785, 782), (782, 785, 784, 781), (783, 786, 788, 785), (785, 788, 787, 784), (786, 691, 692, 788), (788, 692, 690, 787), (699, 789, 791, 701), (701, 791, 790, 700), (789, 792, 794, 791), (791, 794, 793, 790), (792, 795, 797, 794), (794, 797, 796, 793), (795, 798, 800, 797), (797, 800, 799, 796), (798, 801, 803, 800), (800, 803, 802, 799), (801, 804, 806, 803), (803, 806, 805, 802), (804, 807, 809, 806), (806, 809, 808, 805), (807, 810, 812, 809), (809, 812, 811, 808), (810, 813, 815, 812), (812, 815, 814, 811), (813, 703, 704, 815), (815, 704, 702, 814), (553, 344, 687, 685)])
_uv = me_plane.uv_layers.new(name='UVMap')
_uv.uv.foreach_set('vector', [0.9091, 0.9091, 0.9091, 1.0, 1.0, 1.0, 1.0, 0.9091, 0.9091, 0.0, 0.9091, 0.09091, 1.0, 0.09091, 1.0, 0.0, 0.9091, 0.09091, 0.9091, 0.1818, 1.0, 0.1818, 1.0, 0.09091, 0.9091, 0.1818, 0.9091, 0.2727, 1.0, 0.2727, 1.0, 0.1818, 0.9091, 0.2727, 0.9091, 0.3636, 1.0, 0.3636, 1.0, 0.2727, 0.9091, 0.3636, 0.9091, 0.4545, 1.0, 0.4545, 1.0, 0.3636, 0.9091, 0.4545, 0.9091, 0.5455, 1.0, 0.5455, 1.0, 0.4545, 0.9091, 0.5455, 0.9091, 0.6364, 1.0, 0.6364, 1.0, 0.5455, 0.9091, 0.6364, 0.9091, 0.7273, 1.0, 0.7273, 1.0, 0.6364, 0.9091, 0.7273, 0.9091, 0.8182, 1.0, 0.8182, 1.0, 0.7273, 0.9091, 0.8182, 0.9091, 0.9091, 1.0, 0.9091, 1.0, 0.8182, 0.0, 0.8182, 0.0, 0.9091, 0.09091, 0.9091, 0.09091, 0.8182, 0.09091, 0.8182, 0.09091, 0.9091, 0.1818, 0.9091, 0.1818, 0.8182, 0.1818, 0.8182, 0.1818, 0.9091, 0.2727, 0.9091, 0.2727, 0.8182, 0.2727, 0.8182, 0.2727, 0.9091, 0.3636, 0.9091, 0.3636, 0.8182, 0.3636, 0.8182, 0.3636, 0.9091, 0.4545, 0.9091, 0.4545, 0.8182, 0.4545, 0.8182, 0.4545, 0.9091, 0.5455, 0.9091, 0.5455, 0.8182, 0.5455, 0.8182, 0.5455, 0.9091, 0.6364, 0.9091, 0.6364, 0.8182, 0.6364, 0.8182, 0.6364, 0.9091, 0.7273, 0.9091, 0.7273, 0.8182, 0.7273, 0.8182, 0.7273, 0.9091, 0.8182, 0.9091, 0.8182, 0.8182, 0.8182, 0.8182, 0.8182, 0.9091, 0.9091, 0.9091, 0.9091, 0.8182, 0.0, 0.7273, 0.0, 0.8182, 0.09091, 0.8182, 0.09091, 0.7273, 0.09091, 0.7273, 0.09091, 0.8182, 0.1818, 0.8182, 0.1818, 0.7273, 0.1818, 0.7273, 0.1818, 0.8182, 0.2727, 0.8182, 0.2727, 0.7273, 0.2727, 0.7273, 0.2727, 0.8182, 0.3636, 0.8182, 0.3636, 0.7273, 0.3636, 0.7273, 0.3636, 0.8182, 0.4545, 0.8182, 0.4545, 0.7273, 0.4545, 0.7273, 0.4545, 0.8182, 0.5455, 0.8182, 0.5455, 0.7273, 0.5455, 0.7273, 0.5455, 0.8182, 0.6364, 0.8182, 0.6364, 0.7273, 0.6364, 0.7273, 0.6364, 0.8182, 0.7273, 0.8182, 0.7273, 0.7273, 0.7273, 0.7273, 0.7273, 0.8182, 0.8182, 0.8182, 0.8182, 0.7273, 0.8182, 0.7273, 0.8182, 0.8182, 0.9091, 0.8182, 0.9091, 0.7273, 0.0, 0.6364, 0.0, 0.7273, 0.09091, 0.7273, 0.09091, 0.6364, 0.09091, 0.6364, 0.09091, 0.7273, 0.1818, 0.7273, 0.1818, 0.6364, 0.1818, 0.6364, 0.1818, 0.7273, 0.2727, 0.7273, 0.2727, 0.6364, 0.2727, 0.6364, 0.2727, 0.7273, 0.3636, 0.7273, 0.3636, 0.6364, 0.3636, 0.6364, 0.3636, 0.7273, 0.4545, 0.7273, 0.4545, 0.6364, 0.4545, 0.6364, 0.4545, 0.7273, 0.5455, 0.7273, 0.5455, 0.6364, 0.5455, 0.6364, 0.5455, 0.7273, 0.6364, 0.7273, 0.6364, 0.6364, 0.6364, 0.6364, 0.6364, 0.7273, 0.7273, 0.7273, 0.7273, 0.6364, 0.7273, 0.6364, 0.7273, 0.7273, 0.8182, 0.7273, 0.8182, 0.6364, 0.8182, 0.6364, 0.8182, 0.7273, 0.9091, 0.7273, 0.9091, 0.6364, 0.0, 0.5455, 0.0, 0.6364, 0.09091, 0.6364, 0.09091, 0.5455, 0.09091, 0.5455, 0.09091, 0.6364, 0.1818, 0.6364, 0.1818, 0.5455, 0.1818, 0.5455, 0.1818, 0.6364, 0.2727, 0.6364, 0.2727, 0.5455, 0.2727, 0.5455, 0.2727, 0.6364, 0.3636, 0.6364, 0.3636, 0.5455, 0.3636, 0.5455, 0.3636, 0.6364, 0.4545, 0.6364, 0.4545, 0.5455, 0.4545, 0.5455, 0.4545, 0.6364, 0.5455, 0.6364, 0.5455, 0.5455, 0.5455, 0.5455, 0.5455, 0.6364, 0.6364, 0.6364, 0.6364, 0.5455, 0.6364, 0.5455, 0.6364, 0.6364, 0.7273, 0.6364, 0.7273, 0.5455, 0.7273, 0.5455, 0.7273, 0.6364, 0.8182, 0.6364, 0.8182, 0.5455, 0.8182, 0.5455, 0.8182, 0.6364, 0.9091, 0.6364, 0.9091, 0.5455, 0.0, 0.4545, 0.0, 0.5455, 0.09091, 0.5455, 0.09091, 0.4545, 0.09091, 0.4545, 0.09091, 0.5455, 0.1818, 0.5455, 0.1818, 0.4545, 0.1818, 0.4545, 0.1818, 0.5455, 0.2727, 0.5455, 0.2727, 0.4545, 0.2727, 0.4545, 0.2727, 0.5455, 0.3636, 0.5455, 0.3636, 0.4545, 0.3636, 0.4545, 0.3636, 0.5455, 0.4545, 0.5455, 0.4545, 0.4545, 0.4545, 0.4545, 0.4545, 0.5455, 0.5455, 0.5455, 0.5455, 0.4545, 0.5455, 0.4545, 0.5455, 0.5455, 0.6364, 0.5455, 0.6364, 0.4545, 0.6364, 0.4545, 0.6364, 0.5455, 0.7273, 0.5455, 0.7273, 0.4545, 0.7273, 0.4545, 0.7273, 0.5455, 0.8182, 0.5455, 0.8182, 0.4545, 0.8182, 0.4545, 0.8182, 0.5455, 0.9091, 0.5455, 0.9091, 0.4545, 0.0, 0.3636, 0.0, 0.4545, 0.09091, 0.4545, 0.09091, 0.3636, 0.09091, 0.3636, 0.09091, 0.4545, 0.1818, 0.4545, 0.1818, 0.3636, 0.1818, 0.3636, 0.1818, 0.4545, 0.2727, 0.4545, 0.2727, 0.3636, 0.2727, 0.3636, 0.2727, 0.4545, 0.3636, 0.4545, 0.3636, 0.3636, 0.3636, 0.3636, 0.3636, 0.4545, 0.4545, 0.4545, 0.4545, 0.3636, 0.4545, 0.3636, 0.4545, 0.4545, 0.5455, 0.4545, 0.5455, 0.3636, 0.5455, 0.3636, 0.5455, 0.4545, 0.6364, 0.4545, 0.6364, 0.3636, 0.6364, 0.3636, 0.6364, 0.4545, 0.7273, 0.4545, 0.7273, 0.3636, 0.7273, 0.3636, 0.7273, 0.4545, 0.8182, 0.4545, 0.8182, 0.3636, 0.8182, 0.3636, 0.8182, 0.4545, 0.9091, 0.4545, 0.9091, 0.3636, 0.0, 0.2727, 0.0, 0.3636, 0.09091, 0.3636, 0.09091, 0.2727, 0.09091, 0.2727, 0.09091, 0.3636, 0.1818, 0.3636, 0.1818, 0.2727, 0.1818, 0.2727, 0.1818, 0.3636, 0.2727, 0.3636, 0.2727, 0.2727, 0.2727, 0.2727, 0.2727, 0.3636, 0.3636, 0.3636, 0.3636, 0.2727, 0.3636, 0.2727, 0.3636, 0.3636, 0.4545, 0.3636, 0.4545, 0.2727, 0.4545, 0.2727, 0.4545, 0.3636, 0.5455, 0.3636, 0.5455, 0.2727, 0.5455, 0.2727, 0.5455, 0.3636, 0.6364, 0.3636, 0.6364, 0.2727, 0.6364, 0.2727, 0.6364, 0.3636, 0.7273, 0.3636, 0.7273, 0.2727, 0.7273, 0.2727, 0.7273, 0.3636, 0.8182, 0.3636, 0.8182, 0.2727, 0.8182, 0.2727, 0.8182, 0.3636, 0.9091, 0.3636, 0.9091, 0.2727, 0.0, 0.1818, 0.0, 0.2727, 0.09091, 0.2727, 0.09091, 0.1818, 0.09091, 0.1818, 0.09091, 0.2727, 0.1818, 0.2727, 0.1818, 0.1818, 0.1818, 0.1818, 0.1818, 0.2727, 0.2727, 0.2727, 0.2727, 0.1818, 0.2727, 0.1818, 0.2727, 0.2727, 0.3636, 0.2727, 0.3636, 0.1818, 0.3636, 0.1818, 0.3636, 0.2727, 0.4545, 0.2727, 0.4545, 0.1818, 0.4545, 0.1818, 0.4545, 0.2727, 0.5455, 0.2727, 0.5455, 0.1818, 0.5455, 0.1818, 0.5455, 0.2727, 0.6364, 0.2727, 0.6364, 0.1818, 0.6364, 0.1818, 0.6364, 0.2727, 0.7273, 0.2727, 0.7273, 0.1818, 0.7273, 0.1818, 0.7273, 0.2727, 0.8182, 0.2727, 0.8182, 0.1818, 0.8182, 0.1818, 0.8182, 0.2727, 0.9091, 0.2727, 0.9091, 0.1818, 0.0, 0.09091, 0.0, 0.1818, 0.09091, 0.1818, 0.09091, 0.09091, 0.09091, 0.09091, 0.09091, 0.1818, 0.1818, 0.1818, 0.1818, 0.09091, 0.1818, 0.09091, 0.1818, 0.1818, 0.2727, 0.1818, 0.2727, 0.09091, 0.2727, 0.09091, 0.2727, 0.1818, 0.3636, 0.1818, 0.3636, 0.09091, 0.3636, 0.09091, 0.3636, 0.1818, 0.4545, 0.1818, 0.4545, 0.09091, 0.4545, 0.09091, 0.4545, 0.1818, 0.5455, 0.1818, 0.5455, 0.09091, 0.5455, 0.09091, 0.5455, 0.1818, 0.6364, 0.1818, 0.6364, 0.09091, 0.6364, 0.09091, 0.6364, 0.1818, 0.7273, 0.1818, 0.7273, 0.09091, 0.7273, 0.09091, 0.7273, 0.1818, 0.8182, 0.1818, 0.8182, 0.09091, 0.8182, 0.09091, 0.8182, 0.1818, 0.9091, 0.1818, 0.9091, 0.09091, 0.0, 0.0, 0.0, 0.09091, 0.09091, 0.09091, 0.09091, 0.0, 0.09091, 0.0, 0.09091, 0.09091, 0.1818, 0.09091, 0.1818, 0.0, 0.1818, 0.0, 0.1818, 0.09091, 0.2727, 0.09091, 0.2727, 0.0, 0.2727, 0.0, 0.2727, 0.09091, 0.3636, 0.09091, 0.3636, 0.0, 0.3636, 0.0, 0.3636, 0.09091, 0.4545, 0.09091, 0.4545, 0.0, 0.4545, 0.0, 0.4545, 0.09091, 0.5455, 0.09091, 0.5455, 0.0, 0.5455, 0.0, 0.5455, 0.09091, 0.6364, 0.09091, 0.6364, 0.0, 0.6364, 0.0, 0.6364, 0.09091, 0.7273, 0.09091, 0.7273, 0.0, 0.7273, 0.0, 0.7273, 0.09091, 0.8182, 0.09091, 0.8182, 0.0, 0.8182, 0.0, 0.8182, 0.09091, 0.9091, 0.09091, 0.9091, 0.0, 0.0, 0.9091, 0.0, 1.0, 0.09091, 1.0, 0.09091, 0.9091, 0.09091, 0.9091, 0.09091, 1.0, 0.1818, 1.0, 0.1818, 0.9091, 0.1818, 0.9091, 0.1818, 1.0, 0.2727, 1.0, 0.2727, 0.9091, 0.2727, 0.9091, 0.2727, 1.0, 0.3636, 1.0, 0.3636, 0.9091, 0.3636, 0.9091, 0.3636, 1.0, 0.4545, 1.0, 0.4545, 0.9091, 0.4545, 0.9091, 0.4545, 1.0, 0.5455, 1.0, 0.5455, 0.9091, 0.5455, 0.9091, 0.5455, 1.0, 0.6364, 1.0, 0.6364, 0.9091, 0.6364, 0.9091, 0.6364, 1.0, 0.7273, 1.0, 0.7273, 0.9091, 0.7273, 0.9091, 0.7273, 1.0, 0.8182, 1.0, 0.8182, 0.9091, 0.8182, 0.9091, 0.8182, 1.0, 0.9091, 1.0, 0.9091, 0.9091, 1.0, 0.8182, 1.0, 0.9091, 1.0, 0.9091, 1.0, 0.8182, 0.8182, 0.0, 0.9091, 0.0, 0.9091, 0.0, 0.8182, 0.0, 1.0, 0.1818, 1.0, 0.2727, 1.0, 0.2727, 1.0, 0.1818, 1.0, 0.2727, 1.0, 0.3636, 1.0, 0.3636, 1.0, 0.2727, 1.0, 0.3636, 1.0, 0.4545, 1.0, 0.4545, 1.0, 0.3636, 1.0, 0.4545, 1.0, 0.5455, 1.0, 0.5455, 1.0, 0.4545, 1.0, 0.5455, 1.0, 0.6364, 1.0, 0.6364, 1.0, 0.5455, 1.0, 0.6364, 1.0, 0.7273, 1.0, 0.7273, 1.0, 0.6364, 1.0, 0.7273, 1.0, 0.8182, 1.0, 0.8182, 1.0, 0.7273, 0.09091, 0.0, 0.1818, 0.0, 0.1818, 0.0, 0.09091, 0.0, 1.0, 1.0, 0.9091, 1.0, 0.9091, 1.0, 1.0, 1.0, 0.0, 0.8182, 0.0, 0.7273, 0.0, 0.7273, 0.0, 0.8182, 0.09091, 0.8182, 0.1818, 0.8182, 0.1818, 0.9091, 0.09091, 0.9091, 0.1818, 0.8182, 0.2727, 0.8182, 0.2727, 0.9091, 0.1818, 0.9091, 0.2727, 0.8182, 0.3636, 0.8182, 0.3636, 0.9091, 0.2727, 0.9091, 0.3636, 0.8182, 0.4545, 0.8182, 0.4545, 0.9091, 0.3636, 0.9091, 0.4545, 0.8182, 0.5455, 0.8182, 0.5455, 0.9091, 0.4545, 0.9091, 0.5455, 0.8182, 0.6364, 0.8182, 0.6364, 0.9091, 0.5455, 0.9091, 0.6364, 0.8182, 0.7273, 0.8182, 0.7273, 0.9091, 0.6364, 0.9091, 0.7273, 0.8182, 0.8182, 0.8182, 0.8182, 0.9091, 0.7273, 0.9091, 0.8182, 0.8182, 0.9091, 0.8182, 0.9091, 0.9091, 0.8182, 0.9091, 0.0, 0.7273, 0.0, 0.6364, 0.0, 0.6364, 0.0, 0.7273, 0.09091, 0.7273, 0.1818, 0.7273, 0.1818, 0.8182, 0.09091, 0.8182, 0.1818, 0.7273, 0.2727, 0.7273, 0.2727, 0.8182, 0.1818, 0.8182, 0.2727, 0.7273, 0.3636, 0.7273, 0.3636, 0.8182, 0.2727, 0.8182, 0.3636, 0.7273, 0.4545, 0.7273, 0.4545, 0.8182, 0.3636, 0.8182, 0.4545, 0.7273, 0.5455, 0.7273, 0.5455, 0.8182, 0.4545, 0.8182, 0.5455, 0.7273, 0.6364, 0.7273, 0.6364, 0.8182, 0.5455, 0.8182, 0.6364, 0.7273, 0.7273, 0.7273, 0.7273, 0.8182, 0.6364, 0.8182, 0.7273, 0.7273, 0.8182, 0.7273, 0.8182, 0.8182, 0.7273, 0.8182, 0.8182, 0.7273, 0.9091, 0.7273, 0.9091, 0.8182, 0.8182, 0.8182, 0.0, 0.6364, 0.0, 0.5455, 0.0, 0.5455, 0.0, 0.6364, 0.09091, 0.6364, 0.1818, 0.6364, 0.1818, 0.7273, 0.09091, 0.7273, 0.1818, 0.6364, 0.2727, 0.6364, 0.2727, 0.7273, 0.1818, 0.7273, 0.2727, 0.6364, 0.3636, 0.6364, 0.3636, 0.7273, 0.2727, 0.7273, 0.3636, 0.6364, 0.4545, 0.6364, 0.4545, 0.7273, 0.3636, 0.7273, 0.4545, 0.6364, 0.5455, 0.6364, 0.5455, 0.7273, 0.4545, 0.7273, 0.5455, 0.6364, 0.6364, 0.6364, 0.6364, 0.7273, 0.5455, 0.7273, 0.6364, 0.6364, 0.7273, 0.6364, 0.7273, 0.7273, 0.6364, 0.7273, 0.7273, 0.6364, 0.8182, 0.6364, 0.8182, 0.7273, 0.7273, 0.7273, 0.8182, 0.6364, 0.9091, 0.6364, 0.9091, 0.7273, 0.8182, 0.7273, 0.0, 0.5455, 0.0, 0.4545, 0.0, 0.4545, 0.0, 0.5455, 0.09091, 0.5455, 0.1818, 0.5455, 0.1818, 0.6364, 0.09091, 0.6364, 0.1818, 0.5455, 0.2727, 0.5455, 0.2727, 0.6364, 0.1818, 0.6364, 0.2727, 0.5455, 0.3636, 0.5455, 0.3636, 0.6364, 0.2727, 0.6364, 0.3636, 0.5455, 0.4545, 0.5455, 0.4545, 0.6364, 0.3636, 0.6364, 0.4545, 0.5455, 0.5455, 0.5455, 0.5455, 0.6364, 0.4545, 0.6364, 0.5455, 0.5455, 0.6364, 0.5455, 0.6364, 0.6364, 0.5455, 0.6364, 0.6364, 0.5455, 0.7273, 0.5455, 0.7273, 0.6364, 0.6364, 0.6364, 0.7273, 0.5455, 0.8182, 0.5455, 0.8182, 0.6364, 0.7273, 0.6364, 0.8182, 0.5455, 0.9091, 0.5455, 0.9091, 0.6364, 0.8182, 0.6364, 0.0, 0.4545, 0.0, 0.3636, 0.0, 0.3636, 0.0, 0.4545, 0.09091, 0.4545, 0.1818, 0.4545, 0.1818, 0.5455, 0.09091, 0.5455, 0.1818, 0.4545, 0.2727, 0.4545, 0.2727, 0.5455, 0.1818, 0.5455, 0.2727, 0.4545, 0.3636, 0.4545, 0.3636, 0.5455, 0.2727, 0.5455, 0.3636, 0.4545, 0.4545, 0.4545, 0.4545, 0.5455, 0.3636, 0.5455, 0.4545, 0.4545, 0.5455, 0.4545, 0.5455, 0.5455, 0.4545, 0.5455, 0.5455, 0.4545, 0.6364, 0.4545, 0.6364, 0.5455, 0.5455, 0.5455, 0.6364, 0.4545, 0.7273, 0.4545, 0.7273, 0.5455, 0.6364, 0.5455, 0.7273, 0.4545, 0.8182, 0.4545, 0.8182, 0.5455, 0.7273, 0.5455, 0.8182, 0.4545, 0.9091, 0.4545, 0.9091, 0.5455, 0.8182, 0.5455, 0.0, 0.3636, 0.0, 0.2727, 0.0, 0.2727, 0.0, 0.3636, 0.09091, 0.3636, 0.1818, 0.3636, 0.1818, 0.4545, 0.09091, 0.4545, 0.1818, 0.3636, 0.2727, 0.3636, 0.2727, 0.4545, 0.1818, 0.4545, 0.2727, 0.3636, 0.3636, 0.3636, 0.3636, 0.4545, 0.2727, 0.4545, 0.3636, 0.3636, 0.4545, 0.3636, 0.4545, 0.4545, 0.3636, 0.4545, 0.4545, 0.3636, 0.5455, 0.3636, 0.5455, 0.4545, 0.4545, 0.4545, 0.5455, 0.3636, 0.6364, 0.3636, 0.6364, 0.4545, 0.5455, 0.4545, 0.6364, 0.3636, 0.7273, 0.3636, 0.7273, 0.4545, 0.6364, 0.4545, 0.7273, 0.3636, 0.8182, 0.3636, 0.8182, 0.4545, 0.7273, 0.4545, 0.8182, 0.3636, 0.9091, 0.3636, 0.9091, 0.4545, 0.8182, 0.4545, 0.0, 0.2727, 0.0, 0.1818, 0.0, 0.1818, 0.0, 0.2727, 0.09091, 0.2727, 0.1818, 0.2727, 0.1818, 0.3636, 0.09091, 0.3636, 0.1818, 0.2727, 0.2727, 0.2727, 0.2727, 0.3636, 0.1818, 0.3636, 0.2727, 0.2727, 0.3636, 0.2727, 0.3636, 0.3636, 0.2727, 0.3636, 0.3636, 0.2727, 0.4545, 0.2727, 0.4545, 0.3636, 0.3636, 0.3636, 0.4545, 0.2727, 0.5455, 0.2727, 0.5455, 0.3636, 0.4545, 0.3636, 0.5455, 0.2727, 0.6364, 0.2727, 0.6364, 0.3636, 0.5455, 0.3636, 0.6364, 0.2727, 0.7273, 0.2727, 0.7273, 0.3636, 0.6364, 0.3636, 0.7273, 0.2727, 0.8182, 0.2727, 0.8182, 0.3636, 0.7273, 0.3636, 0.8182, 0.2727, 0.9091, 0.2727, 0.9091, 0.3636, 0.8182, 0.3636, 1.0, 0.09091, 1.0, 0.1818, 1.0, 0.1818, 1.0, 0.09091, 0.09091, 0.1818, 0.1818, 0.1818, 0.1818, 0.2727, 0.09091, 0.2727, 0.1818, 0.1818, 0.2727, 0.1818, 0.2727, 0.2727, 0.1818, 0.2727, 0.2727, 0.1818, 0.3636, 0.1818, 0.3636, 0.2727, 0.2727, 0.2727, 0.3636, 0.1818, 0.4545, 0.1818, 0.4545, 0.2727, 0.3636, 0.2727, 0.4545, 0.1818, 0.5455, 0.1818, 0.5455, 0.2727, 0.4545, 0.2727, 0.5455, 0.1818, 0.6364, 0.1818, 0.6364, 0.2727, 0.5455, 0.2727, 0.6364, 0.1818, 0.7273, 0.1818, 0.7273, 0.2727, 0.6364, 0.2727, 0.7273, 0.1818, 0.8182, 0.1818, 0.8182, 0.2727, 0.7273, 0.2727, 0.8182, 0.1818, 0.9091, 0.1818, 0.9091, 0.2727, 0.8182, 0.2727, 0.0, 0.0, 0.09091, 0.0, 0.09091, 0.0, 0.0, 0.0, 0.09091, 0.09091, 0.1818, 0.09091, 0.1818, 0.1818, 0.09091, 0.1818, 0.1818, 0.09091, 0.2727, 0.09091, 0.2727, 0.1818, 0.1818, 0.1818, 0.2727, 0.09091, 0.3636, 0.09091, 0.3636, 0.1818, 0.2727, 0.1818, 0.3636, 0.09091, 0.4545, 0.09091, 0.4545, 0.1818, 0.3636, 0.1818, 0.4545, 0.09091, 0.5455, 0.09091, 0.5455, 0.1818, 0.4545, 0.1818, 0.5455, 0.09091, 0.6364, 0.09091, 0.6364, 0.1818, 0.5455, 0.1818, 0.6364, 0.09091, 0.7273, 0.09091, 0.7273, 0.1818, 0.6364, 0.1818, 0.7273, 0.09091, 0.8182, 0.09091, 0.8182, 0.1818, 0.7273, 0.1818, 0.8182, 0.09091, 0.9091, 0.09091, 0.9091, 0.1818, 0.8182, 0.1818, 0.0, 0.1818, 0.0, 0.09091, 0.0, 0.09091, 0.0, 0.1818, 0.1818, 0.0, 0.2727, 0.0, 0.2727, 0.0, 0.1818, 0.0, 0.2727, 0.0, 0.3636, 0.0, 0.3636, 0.0, 0.2727, 0.0, 0.3636, 0.0, 0.4545, 0.0, 0.4545, 0.0, 0.3636, 0.0, 0.4545, 0.0, 0.5455, 0.0, 0.5455, 0.0, 0.4545, 0.0, 0.5455, 0.0, 0.6364, 0.0, 0.6364, 0.0, 0.5455, 0.0, 0.6364, 0.0, 0.7273, 0.0, 0.7273, 0.0, 0.6364, 0.0, 0.7273, 0.0, 0.8182, 0.0, 0.8182, 0.0, 0.7273, 0.0, 0.9091, 1.0, 0.8182, 1.0, 0.8182, 1.0, 0.9091, 1.0, 1.0, 0.0, 1.0, 0.09091, 1.0, 0.09091, 1.0, 0.0, 0.1818, 1.0, 0.09091, 1.0, 0.09091, 1.0, 0.1818, 1.0, 0.0, 1.0, 0.0, 0.9091, 0.0, 0.9091, 0.0, 1.0, 0.2727, 1.0, 0.1818, 1.0, 0.1818, 1.0, 0.2727, 1.0, 0.3636, 1.0, 0.2727, 1.0, 0.2727, 1.0, 0.3636, 1.0, 0.4545, 1.0, 0.3636, 1.0, 0.3636, 1.0, 0.4545, 1.0, 0.5455, 1.0, 0.4545, 1.0, 0.4545, 1.0, 0.5455, 1.0, 0.6364, 1.0, 0.5455, 1.0, 0.5455, 1.0, 0.6364, 1.0, 0.7273, 1.0, 0.6364, 1.0, 0.6364, 1.0, 0.7273, 1.0, 0.8182, 1.0, 0.7273, 1.0, 0.7273, 1.0, 0.8182, 1.0, 0.9091, 0.4545, 0.9741, 0.4545, 0.9741, 0.5455, 0.9091, 0.5455, 0.7273, 0.9091, 0.8182, 0.9091, 0.8182, 0.9741, 0.7273, 0.9741, 0.0259, 0.7273, 0.09091, 0.7273, 0.09091, 0.8182, 0.0259, 0.8182, 0.9091, 0.5455, 0.9741, 0.5455, 0.9741, 0.6364, 0.9091, 0.6364, 0.6364, 0.9091, 0.7273, 0.9091, 0.7273, 0.9741, 0.6364, 0.9741, 0.0259, 0.6364, 0.09091, 0.6364, 0.09091, 0.7273, 0.0259, 0.7273, 0.9091, 0.0, 1.0, 0.0, 1.0, 0.0, 0.9091, 0.0, 0.9091, 0.6364, 0.9741, 0.6364, 0.9741, 0.7273, 0.9091, 0.7273, 0.5455, 0.9091, 0.6364, 0.9091, 0.6364, 0.9741, 0.5455, 0.9741, 0.0259, 0.5455, 0.09091, 0.5455, 0.09091, 0.6364, 0.0259, 0.6364, 0.09091, 0.0259, 0.1818, 0.0259, 0.1818, 0.09091, 0.09091, 0.09091, 0.9091, 0.7273, 0.9741, 0.7273, 0.9741, 0.8182, 0.9091, 0.8182, 0.4545, 0.9091, 0.5455, 0.9091, 0.5455, 0.9741, 0.4545, 0.9741, 0.0259, 0.4545, 0.09091, 0.4545, 0.09091, 0.5455, 0.0259, 0.5455, 0.1818, 0.0259, 0.2727, 0.0259, 0.2727, 0.09091, 0.1818, 0.09091, 0.9091, 0.8182, 0.9741, 0.8182, 0.9741, 0.9091, 0.9091, 0.9091, 0.3636, 0.9091, 0.4545, 0.9091, 0.4545, 0.9741, 0.3636, 0.9741, 0.0259, 0.3636, 0.09091, 0.3636, 0.09091, 0.4545, 0.0259, 0.4545, 0.2727, 0.0259, 0.3636, 0.0259, 0.3636, 0.09091, 0.2727, 0.09091, 0.2727, 0.9091, 0.3636, 0.9091, 0.3636, 0.9741, 0.2727, 0.9741, 0.0259, 0.2727, 0.09091, 0.2727, 0.09091, 0.3636, 0.0259, 0.3636, 0.3636, 0.0259, 0.4545, 0.0259, 0.4545, 0.09091, 0.3636, 0.09091, 0.1818, 0.9091, 0.2727, 0.9091, 0.2727, 0.9741, 0.1818, 0.9741, 0.0259, 0.1818, 0.09091, 0.1818, 0.09091, 0.2727, 0.0259, 0.2727, 0.4545, 0.0259, 0.5455, 0.0259, 0.5455, 0.09091, 0.4545, 0.09091, 0.09091, 0.9091, 0.1818, 0.9091, 0.1818, 0.9741, 0.09091, 0.9741, 0.0259, 0.09091, 0.09091, 0.09091, 0.09091, 0.1818, 0.0259, 0.1818, 0.5455, 0.0259, 0.6364, 0.0259, 0.6364, 0.09091, 0.5455, 0.09091, 0.0259, 0.0259, 0.09091, 0.0259, 0.09091, 0.09091, 0.0259, 0.09091, 1.0, 0.9091, 1.0, 1.0, 1.0, 1.0, 1.0, 0.9091, 0.6364, 0.0259, 0.7273, 0.0259, 0.7273, 0.09091, 0.6364, 0.09091, 0.9091, 0.0259, 0.9741, 0.0259, 0.9741, 0.09091, 0.9091, 0.09091, 0.9091, 0.09091, 0.9741, 0.09091, 0.9741, 0.1818, 0.9091, 0.1818, 0.7273, 0.0259, 0.8182, 0.0259, 0.8182, 0.09091, 0.7273, 0.09091, 0.9091, 0.9091, 0.9741, 0.9091, 0.9741, 0.9741, 0.9091, 0.9741, 0.9091, 0.1818, 0.9741, 0.1818, 0.9741, 0.2727, 0.9091, 0.2727, 0.8182, 0.0259, 0.9091, 0.0259, 0.9091, 0.09091, 0.8182, 0.09091, 0.0259, 0.9091, 0.09091, 0.9091, 0.09091, 0.9741, 0.0259, 0.9741, 0.9091, 0.2727, 0.9741, 0.2727, 0.9741, 0.3636, 0.9091, 0.3636, 0.09091, 1.0, 0.0, 1.0, 0.0, 1.0, 0.09091, 1.0, 0.0, 0.9091, 0.0, 0.8182, 0.0, 0.8182, 0.0, 0.9091, 0.9091, 0.3636, 0.9741, 0.3636, 0.9741, 0.4545, 0.9091, 0.4545, 0.8182, 0.9091, 0.9091, 0.9091, 0.9091, 0.9741, 0.8182, 0.9741, 0.0259, 0.8182, 0.09091, 0.8182, 0.09091, 0.9091, 0.0259, 0.9091, 0.0, 0.9091, 0.0, 0.8182, 0.0, 0.8182, 0.0, 0.9091, 0.0, 0.9091, 0.0, 0.8182, 0.0, 0.8182, 0.0, 0.9091, 0.0, 0.9091, 0.0, 0.8182, 0.0, 0.8182, 0.0, 0.9091, 0.0, 0.9091, 0.0, 0.8182, 0.0, 0.8182, 0.0, 0.9091, 0.0, 0.9091, 0.0, 0.8182, 0.0, 0.8182, 0.0, 0.9091, 0.0, 0.9091, 0.0, 0.8182, 0.0, 0.8182, 0.0, 0.9091, 0.0, 0.9091, 0.0, 0.8182, 0.0, 0.8182, 0.0, 0.9091, 0.0, 0.9091, 0.0, 0.8182, 0.0, 0.8182, 0.0, 0.9091, 0.0, 0.9091, 0.0, 0.8182, 0.0, 0.8182, 0.0, 0.9091, 0.0, 0.9091, 0.0, 0.8182, 0.0, 0.8182, 0.0, 0.9091, 0.9091, 1.0, 0.8182, 1.0, 0.8182, 1.0, 0.9091, 1.0, 0.9091, 1.0, 0.8182, 1.0, 0.8182, 1.0, 0.9091, 1.0, 0.9091, 1.0, 0.8182, 1.0, 0.8182, 1.0, 0.9091, 1.0, 0.9091, 1.0, 0.8182, 1.0, 0.8182, 1.0, 0.9091, 1.0, 0.9091, 1.0, 0.8182, 1.0, 0.8182, 1.0, 0.9091, 1.0, 0.9091, 1.0, 0.8182, 1.0, 0.8182, 1.0, 0.9091, 1.0, 0.9091, 1.0, 0.8182, 1.0, 0.8182, 1.0, 0.9091, 1.0, 0.9091, 1.0, 0.8182, 1.0, 0.8182, 1.0, 0.9091, 1.0, 0.9091, 1.0, 0.8182, 1.0, 0.8182, 1.0, 0.9091, 1.0, 0.9091, 1.0, 0.8182, 1.0, 0.8182, 1.0, 0.9091, 1.0, 1.0, 0.3636, 1.0, 0.4545, 1.0, 0.4545, 1.0, 0.3636, 1.0, 0.3636, 1.0, 0.4545, 1.0, 0.4545, 1.0, 0.3636, 1.0, 0.3636, 1.0, 0.4545, 1.0, 0.4545, 1.0, 0.3636, 1.0, 0.3636, 1.0, 0.4545, 1.0, 0.4545, 1.0, 0.3636, 1.0, 0.3636, 1.0, 0.4545, 1.0, 0.4545, 1.0, 0.3636, 1.0, 0.3636, 1.0, 0.4545, 1.0, 0.4545, 1.0, 0.3636, 1.0, 0.3636, 1.0, 0.4545, 1.0, 0.4545, 1.0, 0.3636, 1.0, 0.3636, 1.0, 0.4545, 1.0, 0.4545, 1.0, 0.3636, 1.0, 0.3636, 1.0, 0.4545, 1.0, 0.4545, 1.0, 0.3636, 1.0, 0.3636, 1.0, 0.4545, 1.0, 0.4545, 1.0, 0.3636, 0.0, 1.0, 0.0, 0.9091, 0.0, 0.9091, 0.0, 1.0, 0.0, 1.0, 0.0, 0.9091, 0.0, 0.9091, 0.0, 1.0, 0.0, 1.0, 0.0, 0.9091, 0.0, 0.9091, 0.0, 1.0, 0.0, 1.0, 0.0, 0.9091, 0.0, 0.9091, 0.0, 1.0, 0.0, 1.0, 0.0, 0.9091, 0.0, 0.9091, 0.0, 1.0, 0.0, 1.0, 0.0, 0.9091, 0.0, 0.9091, 0.0, 1.0, 0.0, 1.0, 0.0, 0.9091, 0.0, 0.9091, 0.0, 1.0, 0.0, 1.0, 0.0, 0.9091, 0.0, 0.9091, 0.0, 1.0, 0.0, 1.0, 0.0, 0.9091, 0.0, 0.9091, 0.0, 1.0, 0.0, 1.0, 0.0, 0.9091, 0.0, 0.9091, 0.0, 1.0, 1.0, 1.0, 0.9091, 1.0, 0.9091, 1.0, 1.0, 1.0, 1.0, 1.0, 0.9091, 1.0, 0.9091, 1.0, 1.0, 1.0, 1.0, 1.0, 0.9091, 1.0, 0.9091, 1.0, 1.0, 1.0, 1.0, 1.0, 0.9091, 1.0, 0.9091, 1.0, 1.0, 1.0, 1.0, 1.0, 0.9091, 1.0, 0.9091, 1.0, 1.0, 1.0, 1.0, 1.0, 0.9091, 1.0, 0.9091, 1.0, 1.0, 1.0, 1.0, 1.0, 0.9091, 1.0, 0.9091, 1.0, 1.0, 1.0, 1.0, 1.0, 0.9091, 1.0, 0.9091, 1.0, 1.0, 1.0, 1.0, 1.0, 0.9091, 1.0, 0.9091, 1.0, 1.0, 1.0, 1.0, 1.0, 0.9091, 1.0, 0.9091, 1.0, 1.0, 1.0, 1.0, 0.2727, 1.0, 0.3636, 1.0, 0.3636, 1.0, 0.2727, 1.0, 0.2727, 1.0, 0.3636, 1.0, 0.3636, 1.0, 0.2727, 1.0, 0.2727, 1.0, 0.3636, 1.0, 0.3636, 1.0, 0.2727, 1.0, 0.2727, 1.0, 0.3636, 1.0, 0.3636, 1.0, 0.2727, 1.0, 0.2727, 1.0, 0.3636, 1.0, 0.3636, 1.0, 0.2727, 1.0, 0.2727, 1.0, 0.3636, 1.0, 0.3636, 1.0, 0.2727, 1.0, 0.2727, 1.0, 0.3636, 1.0, 0.3636, 1.0, 0.2727, 1.0, 0.2727, 1.0, 0.3636, 1.0, 0.3636, 1.0, 0.2727, 1.0, 0.2727, 1.0, 0.3636, 1.0, 0.3636, 1.0, 0.2727, 1.0, 0.2727, 1.0, 0.3636, 1.0, 0.3636, 1.0, 0.2727, 0.09091, 1.0, 0.0, 1.0, 0.0, 1.0, 0.09091, 1.0, 0.09091, 1.0, 0.0, 1.0, 0.0, 1.0, 0.09091, 1.0, 0.09091, 1.0, 0.0, 1.0, 0.0, 1.0, 0.09091, 1.0, 0.09091, 1.0, 0.0, 1.0, 0.0, 1.0, 0.09091, 1.0, 0.09091, 1.0, 0.0, 1.0, 0.0, 1.0, 0.09091, 1.0, 0.09091, 1.0, 0.0, 1.0, 0.0, 1.0, 0.09091, 1.0, 0.09091, 1.0, 0.0, 1.0, 0.0, 1.0, 0.09091, 1.0, 0.09091, 1.0, 0.0, 1.0, 0.0, 1.0, 0.09091, 1.0, 0.09091, 1.0, 0.0, 1.0, 0.0, 1.0, 0.09091, 1.0, 0.09091, 1.0, 0.0, 1.0, 0.0, 1.0, 0.09091, 1.0, 0.8182, 0.0, 0.9091, 0.0, 0.9091, 0.0, 0.8182, 0.0, 0.8182, 0.0, 0.9091, 0.0, 0.9091, 0.0, 0.8182, 0.0, 0.8182, 0.0, 0.9091, 0.0, 0.9091, 0.0, 0.8182, 0.0, 0.8182, 0.0, 0.9091, 0.0, 0.9091, 0.0, 0.8182, 0.0, 0.8182, 0.0, 0.9091, 0.0, 0.9091, 0.0, 0.8182, 0.0, 0.8182, 0.0, 0.9091, 0.0, 0.9091, 0.0, 0.8182, 0.0, 0.8182, 0.0, 0.9091, 0.0, 0.9091, 0.0, 0.8182, 0.0, 0.8182, 0.0, 0.9091, 0.0, 0.9091, 0.0, 0.8182, 0.0, 0.8182, 0.0, 0.9091, 0.0, 0.9091, 0.0, 0.8182, 0.0, 0.8182, 0.0, 0.9091, 0.0, 0.9091, 0.0, 0.8182, 0.0, 1.0, 0.1818, 1.0, 0.2727, 1.0, 0.2727, 1.0, 0.1818, 1.0, 0.1818, 1.0, 0.2727, 1.0, 0.2727, 1.0, 0.1818, 1.0, 0.1818, 1.0, 0.2727, 1.0, 0.2727, 1.0, 0.1818, 1.0, 0.1818, 1.0, 0.2727, 1.0, 0.2727, 1.0, 0.1818, 1.0, 0.1818, 1.0, 0.2727, 1.0, 0.2727, 1.0, 0.1818, 1.0, 0.1818, 1.0, 0.2727, 1.0, 0.2727, 1.0, 0.1818, 1.0, 0.1818, 1.0, 0.2727, 1.0, 0.2727, 1.0, 0.1818, 1.0, 0.1818, 1.0, 0.2727, 1.0, 0.2727, 1.0, 0.1818, 1.0, 0.1818, 1.0, 0.2727, 1.0, 0.2727, 1.0, 0.1818, 1.0, 0.1818, 1.0, 0.2727, 1.0, 0.2727, 1.0, 0.1818, 1.0, 0.9091, 1.0, 1.0, 1.0, 1.0, 1.0, 0.9091, 1.0, 0.9091, 1.0, 1.0, 1.0, 1.0, 1.0, 0.9091, 1.0, 0.9091, 1.0, 1.0, 1.0, 1.0, 1.0, 0.9091, 1.0, 0.9091, 1.0, 1.0, 1.0, 1.0, 1.0, 0.9091, 1.0, 0.9091, 1.0, 1.0, 1.0, 1.0, 1.0, 0.9091, 1.0, 0.9091, 1.0, 1.0, 1.0, 1.0, 1.0, 0.9091, 1.0, 0.9091, 1.0, 1.0, 1.0, 1.0, 1.0, 0.9091, 1.0, 0.9091, 1.0, 1.0, 1.0, 1.0, 1.0, 0.9091, 1.0, 0.9091, 1.0, 1.0, 1.0, 1.0, 1.0, 0.9091, 1.0, 0.9091, 1.0, 1.0, 1.0, 1.0, 1.0, 0.9091, 0.7273, 0.0, 0.8182, 0.0, 0.8182, 0.0, 0.7273, 0.0, 0.7273, 0.0, 0.8182, 0.0, 0.8182, 0.0, 0.7273, 0.0, 0.7273, 0.0, 0.8182, 0.0, 0.8182, 0.0, 0.7273, 0.0, 0.7273, 0.0, 0.8182, 0.0, 0.8182, 0.0, 0.7273, 0.0, 0.7273, 0.0, 0.8182, 0.0, 0.8182, 0.0, 0.7273, 0.0, 0.7273, 0.0, 0.8182, 0.0, 0.8182, 0.0, 0.7273, 0.0, 0.7273, 0.0, 0.8182, 0.0, 0.8182, 0.0, 0.7273, 0.0, 0.7273, 0.0, 0.8182, 0.0, 0.8182, 0.0, 0.7273, 0.0, 0.7273, 0.0, 0.8182, 0.0, 0.8182, 0.0, 0.7273, 0.0, 0.7273, 0.0, 0.8182, 0.0, 0.8182, 0.0, 0.7273, 0.0, 1.0, 0.09091, 1.0, 0.1818, 1.0, 0.1818, 1.0, 0.09091, 1.0, 0.09091, 1.0, 0.1818, 1.0, 0.1818, 1.0, 0.09091, 1.0, 0.09091, 1.0, 0.1818, 1.0, 0.1818, 1.0, 0.09091, 1.0, 0.09091, 1.0, 0.1818, 1.0, 0.1818, 1.0, 0.09091, 1.0, 0.09091, 1.0, 0.1818, 1.0, 0.1818, 1.0, 0.09091, 1.0, 0.09091, 1.0, 0.1818, 1.0, 0.1818, 1.0, 0.09091, 1.0, 0.09091, 1.0, 0.1818, 1.0, 0.1818, 1.0, 0.09091, 1.0, 0.09091, 1.0, 0.1818, 1.0, 0.1818, 1.0, 0.09091, 1.0, 0.09091, 1.0, 0.1818, 1.0, 0.1818, 1.0, 0.09091, 1.0, 0.09091, 1.0, 0.1818, 1.0, 0.1818, 1.0, 0.09091, 0.9091, 0.0, 1.0, 0.0, 1.0, 0.0, 0.9091, 0.0, 0.9091, 0.0, 1.0, 0.0, 1.0, 0.0, 0.9091, 0.0, 0.9091, 0.0, 1.0, 0.0, 1.0, 0.0, 0.9091, 0.0, 0.9091, 0.0, 1.0, 0.0, 1.0, 0.0, 0.9091, 0.0, 0.9091, 0.0, 1.0, 0.0, 1.0, 0.0, 0.9091, 0.0, 0.9091, 0.0, 1.0, 0.0, 1.0, 0.0, 0.9091, 0.0, 0.9091, 0.0, 1.0, 0.0, 1.0, 0.0, 0.9091, 0.0, 0.9091, 0.0, 1.0, 0.0, 1.0, 0.0, 0.9091, 0.0, 0.9091, 0.0, 1.0, 0.0, 1.0, 0.0, 0.9091, 0.0, 0.9091, 0.0, 1.0, 0.0, 1.0, 0.0, 0.9091, 0.0, 0.6364, 0.0, 0.7273, 0.0, 0.7273, 0.0, 0.6364, 0.0, 0.6364, 0.0, 0.7273, 0.0, 0.7273, 0.0, 0.6364, 0.0, 0.6364, 0.0, 0.7273, 0.0, 0.7273, 0.0, 0.6364, 0.0, 0.6364, 0.0, 0.7273, 0.0, 0.7273, 0.0, 0.6364, 0.0, 0.6364, 0.0, 0.7273, 0.0, 0.7273, 0.0, 0.6364, 0.0, 0.6364, 0.0, 0.7273, 0.0, 0.7273, 0.0, 0.6364, 0.0, 0.6364, 0.0, 0.7273, 0.0, 0.7273, 0.0, 0.6364, 0.0, 0.6364, 0.0, 0.7273, 0.0, 0.7273, 0.0, 0.6364, 0.0, 0.6364, 0.0, 0.7273, 0.0, 0.7273, 0.0, 0.6364, 0.0, 0.6364, 0.0, 0.7273, 0.0, 0.7273, 0.0, 0.6364, 0.0, 1.0, 0.0, 1.0, 0.09091, 1.0, 0.09091, 1.0, 0.0, 1.0, 0.0, 1.0, 0.09091, 1.0, 0.09091, 1.0, 0.0, 1.0, 0.0, 1.0, 0.09091, 1.0, 0.09091, 1.0, 0.0, 1.0, 0.0, 1.0, 0.09091, 1.0, 0.09091, 1.0, 0.0, 1.0, 0.0, 1.0, 0.09091, 1.0, 0.09091, 1.0, 0.0, 1.0, 0.0, 1.0, 0.09091, 1.0, 0.09091, 1.0, 0.0, 1.0, 0.0, 1.0, 0.09091, 1.0, 0.09091, 1.0, 0.0, 1.0, 0.0, 1.0, 0.09091, 1.0, 0.09091, 1.0, 0.0, 1.0, 0.0, 1.0, 0.09091, 1.0, 0.09091, 1.0, 0.0, 1.0, 0.0, 1.0, 0.09091, 1.0, 0.09091, 1.0, 0.0, 0.0, 0.09091, 0.0, 0.0, 0.0, 0.0, 0.0, 0.09091, 0.0, 0.09091, 0.0, 0.0, 0.0, 0.0, 0.0, 0.09091, 0.0, 0.09091, 0.0, 0.0, 0.0, 0.0, 0.0, 0.09091, 0.0, 0.09091, 0.0, 0.0, 0.0, 0.0, 0.0, 0.09091, 0.0, 0.09091, 0.0, 0.0, 0.0, 0.0, 0.0, 0.09091, 0.0, 0.09091, 0.0, 0.0, 0.0, 0.0, 0.0, 0.09091, 0.0, 0.09091, 0.0, 0.0, 0.0, 0.0, 0.0, 0.09091, 0.0, 0.09091, 0.0, 0.0, 0.0, 0.0, 0.0, 0.09091, 0.0, 0.09091, 0.0, 0.0, 0.0, 0.0, 0.0, 0.09091, 0.0, 0.09091, 0.0, 0.0, 0.0, 0.0, 0.0, 0.09091, 0.5455, 0.0, 0.6364, 0.0, 0.6364, 0.0, 0.5455, 0.0, 0.5455, 0.0, 0.6364, 0.0, 0.6364, 0.0, 0.5455, 0.0, 0.5455, 0.0, 0.6364, 0.0, 0.6364, 0.0, 0.5455, 0.0, 0.5455, 0.0, 0.6364, 0.0, 0.6364, 0.0, 0.5455, 0.0, 0.5455, 0.0, 0.6364, 0.0, 0.6364, 0.0, 0.5455, 0.0, 0.5455, 0.0, 0.6364, 0.0, 0.6364, 0.0, 0.5455, 0.0, 0.5455, 0.0, 0.6364, 0.0, 0.6364, 0.0, 0.5455, 0.0, 0.5455, 0.0, 0.6364, 0.0, 0.6364, 0.0, 0.5455, 0.0, 0.5455, 0.0, 0.6364, 0.0, 0.6364, 0.0, 0.5455, 0.0, 0.5455, 0.0, 0.6364, 0.0, 0.6364, 0.0, 0.5455, 0.0, 0.0, 0.1818, 0.0, 0.09091, 0.0, 0.09091, 0.0, 0.1818, 0.0, 0.1818, 0.0, 0.09091, 0.0, 0.09091, 0.0, 0.1818, 0.0, 0.1818, 0.0, 0.09091, 0.0, 0.09091, 0.0, 0.1818, 0.0, 0.1818, 0.0, 0.09091, 0.0, 0.09091, 0.0, 0.1818, 0.0, 0.1818, 0.0, 0.09091, 0.0, 0.09091, 0.0, 0.1818, 0.0, 0.1818, 0.0, 0.09091, 0.0, 0.09091, 0.0, 0.1818, 0.0, 0.1818, 0.0, 0.09091, 0.0, 0.09091, 0.0, 0.1818, 0.0, 0.1818, 0.0, 0.09091, 0.0, 0.09091, 0.0, 0.1818, 0.0, 0.1818, 0.0, 0.09091, 0.0, 0.09091, 0.0, 0.1818, 0.0, 0.1818, 0.0, 0.09091, 0.0, 0.09091, 0.0, 0.1818, 0.1818, 1.0, 0.09091, 1.0, 0.09091, 1.0, 0.1818, 1.0, 0.1818, 1.0, 0.09091, 1.0, 0.09091, 1.0, 0.1818, 1.0, 0.1818, 1.0, 0.09091, 1.0, 0.09091, 1.0, 0.1818, 1.0, 0.1818, 1.0, 0.09091, 1.0, 0.09091, 1.0, 0.1818, 1.0, 0.1818, 1.0, 0.09091, 1.0, 0.09091, 1.0, 0.1818, 1.0, 0.1818, 1.0, 0.09091, 1.0, 0.09091, 1.0, 0.1818, 1.0, 0.1818, 1.0, 0.09091, 1.0, 0.09091, 1.0, 0.1818, 1.0, 0.1818, 1.0, 0.09091, 1.0, 0.09091, 1.0, 0.1818, 1.0, 0.1818, 1.0, 0.09091, 1.0, 0.09091, 1.0, 0.1818, 1.0, 0.1818, 1.0, 0.09091, 1.0, 0.09091, 1.0, 0.1818, 1.0, 0.4545, 0.0, 0.5455, 0.0, 0.5455, 0.0, 0.4545, 0.0, 0.4545, 0.0, 0.5455, 0.0, 0.5455, 0.0, 0.4545, 0.0, 0.4545, 0.0, 0.5455, 0.0, 0.5455, 0.0, 0.4545, 0.0, 0.4545, 0.0, 0.5455, 0.0, 0.5455, 0.0, 0.4545, 0.0, 0.4545, 0.0, 0.5455, 0.0, 0.5455, 0.0, 0.4545, 0.0, 0.4545, 0.0, 0.5455, 0.0, 0.5455, 0.0, 0.4545, 0.0, 0.4545, 0.0, 0.5455, 0.0, 0.5455, 0.0, 0.4545, 0.0, 0.4545, 0.0, 0.5455, 0.0, 0.5455, 0.0, 0.4545, 0.0, 0.4545, 0.0, 0.5455, 0.0, 0.5455, 0.0, 0.4545, 0.0, 0.4545, 0.0, 0.5455, 0.0, 0.5455, 0.0, 0.4545, 0.0, 0.0, 0.2727, 0.0, 0.1818, 0.0, 0.1818, 0.0, 0.2727, 0.0, 0.2727, 0.0, 0.1818, 0.0, 0.1818, 0.0, 0.2727, 0.0, 0.2727, 0.0, 0.1818, 0.0, 0.1818, 0.0, 0.2727, 0.0, 0.2727, 0.0, 0.1818, 0.0, 0.1818, 0.0, 0.2727, 0.0, 0.2727, 0.0, 0.1818, 0.0, 0.1818, 0.0, 0.2727, 0.0, 0.2727, 0.0, 0.1818, 0.0, 0.1818, 0.0, 0.2727, 0.0, 0.2727, 0.0, 0.1818, 0.0, 0.1818, 0.0, 0.2727, 0.0, 0.2727, 0.0, 0.1818, 0.0, 0.1818, 0.0, 0.2727, 0.0, 0.2727, 0.0, 0.1818, 0.0, 0.1818, 0.0, 0.2727, 0.0, 0.2727, 0.0, 0.1818, 0.0, 0.1818, 0.0, 0.2727, 0.2727, 1.0, 0.1818, 1.0, 0.1818, 1.0, 0.2727, 1.0, 0.2727, 1.0, 0.1818, 1.0, 0.1818, 1.0, 0.2727, 1.0, 0.2727, 1.0, 0.1818, 1.0, 0.1818, 1.0, 0.2727, 1.0, 0.2727, 1.0, 0.1818, 1.0, 0.1818, 1.0, 0.2727, 1.0, 0.2727, 1.0, 0.1818, 1.0, 0.1818, 1.0, 0.2727, 1.0, 0.2727, 1.0, 0.1818, 1.0, 0.1818, 1.0, 0.2727, 1.0, 0.2727, 1.0, 0.1818, 1.0, 0.1818, 1.0, 0.2727, 1.0, 0.2727, 1.0, 0.1818, 1.0, 0.1818, 1.0, 0.2727, 1.0, 0.2727, 1.0, 0.1818, 1.0, 0.1818, 1.0, 0.2727, 1.0, 0.2727, 1.0, 0.1818, 1.0, 0.1818, 1.0, 0.2727, 1.0, 0.3636, 0.0, 0.4545, 0.0, 0.4545, 0.0, 0.3636, 0.0, 0.3636, 0.0, 0.4545, 0.0, 0.4545, 0.0, 0.3636, 0.0, 0.3636, 0.0, 0.4545, 0.0, 0.4545, 0.0, 0.3636, 0.0, 0.3636, 0.0, 0.4545, 0.0, 0.4545, 0.0, 0.3636, 0.0, 0.3636, 0.0, 0.4545, 0.0, 0.4545, 0.0, 0.3636, 0.0, 0.3636, 0.0, 0.4545, 0.0, 0.4545, 0.0, 0.3636, 0.0, 0.3636, 0.0, 0.4545, 0.0, 0.4545, 0.0, 0.3636, 0.0, 0.3636, 0.0, 0.4545, 0.0, 0.4545, 0.0, 0.3636, 0.0, 0.3636, 0.0, 0.4545, 0.0, 0.4545, 0.0, 0.3636, 0.0, 0.3636, 0.0, 0.4545, 0.0, 0.4545, 0.0, 0.3636, 0.0, 0.0, 0.3636, 0.0, 0.2727, 0.0, 0.2727, 0.0, 0.3636, 0.0, 0.3636, 0.0, 0.2727, 0.0, 0.2727, 0.0, 0.3636, 0.0, 0.3636, 0.0, 0.2727, 0.0, 0.2727, 0.0, 0.3636, 0.0, 0.3636, 0.0, 0.2727, 0.0, 0.2727, 0.0, 0.3636, 0.0, 0.3636, 0.0, 0.2727, 0.0, 0.2727, 0.0, 0.3636, 0.0, 0.3636, 0.0, 0.2727, 0.0, 0.2727, 0.0, 0.3636, 0.0, 0.3636, 0.0, 0.2727, 0.0, 0.2727, 0.0, 0.3636, 0.0, 0.3636, 0.0, 0.2727, 0.0, 0.2727, 0.0, 0.3636, 0.0, 0.3636, 0.0, 0.2727, 0.0, 0.2727, 0.0, 0.3636, 0.0, 0.3636, 0.0, 0.2727, 0.0, 0.2727, 0.0, 0.3636, 0.3636, 1.0, 0.2727, 1.0, 0.2727, 1.0, 0.3636, 1.0, 0.3636, 1.0, 0.2727, 1.0, 0.2727, 1.0, 0.3636, 1.0, 0.3636, 1.0, 0.2727, 1.0, 0.2727, 1.0, 0.3636, 1.0, 0.3636, 1.0, 0.2727, 1.0, 0.2727, 1.0, 0.3636, 1.0, 0.3636, 1.0, 0.2727, 1.0, 0.2727, 1.0, 0.3636, 1.0, 0.3636, 1.0, 0.2727, 1.0, 0.2727, 1.0, 0.3636, 1.0, 0.3636, 1.0, 0.2727, 1.0, 0.2727, 1.0, 0.3636, 1.0, 0.3636, 1.0, 0.2727, 1.0, 0.2727, 1.0, 0.3636, 1.0, 0.3636, 1.0, 0.2727, 1.0, 0.2727, 1.0, 0.3636, 1.0, 0.3636, 1.0, 0.2727, 1.0, 0.2727, 1.0, 0.3636, 1.0, 0.2727, 0.0, 0.3636, 0.0, 0.3636, 0.0, 0.2727, 0.0, 0.2727, 0.0, 0.3636, 0.0, 0.3636, 0.0, 0.2727, 0.0, 0.2727, 0.0, 0.3636, 0.0, 0.3636, 0.0, 0.2727, 0.0, 0.2727, 0.0, 0.3636, 0.0, 0.3636, 0.0, 0.2727, 0.0, 0.2727, 0.0, 0.3636, 0.0, 0.3636, 0.0, 0.2727, 0.0, 0.2727, 0.0, 0.3636, 0.0, 0.3636, 0.0, 0.2727, 0.0, 0.2727, 0.0, 0.3636, 0.0, 0.3636, 0.0, 0.2727, 0.0, 0.2727, 0.0, 0.3636, 0.0, 0.3636, 0.0, 0.2727, 0.0, 0.2727, 0.0, 0.3636, 0.0, 0.3636, 0.0, 0.2727, 0.0, 0.2727, 0.0, 0.3636, 0.0, 0.3636, 0.0, 0.2727, 0.0, 0.0, 0.4545, 0.0, 0.3636, 0.0, 0.3636, 0.0, 0.4545, 0.0, 0.4545, 0.0, 0.3636, 0.0, 0.3636, 0.0, 0.4545, 0.0, 0.4545, 0.0, 0.3636, 0.0, 0.3636, 0.0, 0.4545, 0.0, 0.4545, 0.0, 0.3636, 0.0, 0.3636, 0.0, 0.4545, 0.0, 0.4545, 0.0, 0.3636, 0.0, 0.3636, 0.0, 0.4545, 0.0, 0.4545, 0.0, 0.3636, 0.0, 0.3636, 0.0, 0.4545, 0.0, 0.4545, 0.0, 0.3636, 0.0, 0.3636, 0.0, 0.4545, 0.0, 0.4545, 0.0, 0.3636, 0.0, 0.3636, 0.0, 0.4545, 0.0, 0.4545, 0.0, 0.3636, 0.0, 0.3636, 0.0, 0.4545, 0.0, 0.4545, 0.0, 0.3636, 0.0, 0.3636, 0.0, 0.4545, 0.4545, 1.0, 0.3636, 1.0, 0.3636, 1.0, 0.4545, 1.0, 0.4545, 1.0, 0.3636, 1.0, 0.3636, 1.0, 0.4545, 1.0, 0.4545, 1.0, 0.3636, 1.0, 0.3636, 1.0, 0.4545, 1.0, 0.4545, 1.0, 0.3636, 1.0, 0.3636, 1.0, 0.4545, 1.0, 0.4545, 1.0, 0.3636, 1.0, 0.3636, 1.0, 0.4545, 1.0, 0.4545, 1.0, 0.3636, 1.0, 0.3636, 1.0, 0.4545, 1.0, 0.4545, 1.0, 0.3636, 1.0, 0.3636, 1.0, 0.4545, 1.0, 0.4545, 1.0, 0.3636, 1.0, 0.3636, 1.0, 0.4545, 1.0, 0.4545, 1.0, 0.3636, 1.0, 0.3636, 1.0, 0.4545, 1.0, 0.4545, 1.0, 0.3636, 1.0, 0.3636, 1.0, 0.4545, 1.0, 1.0, 0.8182, 1.0, 0.9091, 1.0, 0.9091, 1.0, 0.8182, 1.0, 0.8182, 1.0, 0.9091, 1.0, 0.9091, 1.0, 0.8182, 1.0, 0.8182, 1.0, 0.9091, 1.0, 0.9091, 1.0, 0.8182, 1.0, 0.8182, 1.0, 0.9091, 1.0, 0.9091, 1.0, 0.8182, 1.0, 0.8182, 1.0, 0.9091, 1.0, 0.9091, 1.0, 0.8182, 1.0, 0.8182, 1.0, 0.9091, 1.0, 0.9091, 1.0, 0.8182, 1.0, 0.8182, 1.0, 0.9091, 1.0, 0.9091, 1.0, 0.8182, 1.0, 0.8182, 1.0, 0.9091, 1.0, 0.9091, 1.0, 0.8182, 1.0, 0.8182, 1.0, 0.9091, 1.0, 0.9091, 1.0, 0.8182, 1.0, 0.8182, 1.0, 0.9091, 1.0, 0.9091, 1.0, 0.8182, 0.1818, 0.0, 0.2727, 0.0, 0.2727, 0.0, 0.1818, 0.0, 0.1818, 0.0, 0.2727, 0.0, 0.2727, 0.0, 0.1818, 0.0, 0.1818, 0.0, 0.2727, 0.0, 0.2727, 0.0, 0.1818, 0.0, 0.1818, 0.0, 0.2727, 0.0, 0.2727, 0.0, 0.1818, 0.0, 0.1818, 0.0, 0.2727, 0.0, 0.2727, 0.0, 0.1818, 0.0, 0.1818, 0.0, 0.2727, 0.0, 0.2727, 0.0, 0.1818, 0.0, 0.1818, 0.0, 0.2727, 0.0, 0.2727, 0.0, 0.1818, 0.0, 0.1818, 0.0, 0.2727, 0.0, 0.2727, 0.0, 0.1818, 0.0, 0.1818, 0.0, 0.2727, 0.0, 0.2727, 0.0, 0.1818, 0.0, 0.1818, 0.0, 0.2727, 0.0, 0.2727, 0.0, 0.1818, 0.0, 0.0, 0.5455, 0.0, 0.4545, 0.0, 0.4545, 0.0, 0.5455, 0.0, 0.5455, 0.0, 0.4545, 0.0, 0.4545, 0.0, 0.5455, 0.0, 0.5455, 0.0, 0.4545, 0.0, 0.4545, 0.0, 0.5455, 0.0, 0.5455, 0.0, 0.4545, 0.0, 0.4545, 0.0, 0.5455, 0.0, 0.5455, 0.0, 0.4545, 0.0, 0.4545, 0.0, 0.5455, 0.0, 0.5455, 0.0, 0.4545, 0.0, 0.4545, 0.0, 0.5455, 0.0, 0.5455, 0.0, 0.4545, 0.0, 0.4545, 0.0, 0.5455, 0.0, 0.5455, 0.0, 0.4545, 0.0, 0.4545, 0.0, 0.5455, 0.0, 0.5455, 0.0, 0.4545, 0.0, 0.4545, 0.0, 0.5455, 0.0, 0.5455, 0.0, 0.4545, 0.0, 0.4545, 0.0, 0.5455, 0.5455, 1.0, 0.4545, 1.0, 0.4545, 1.0, 0.5455, 1.0, 0.5455, 1.0, 0.4545, 1.0, 0.4545, 1.0, 0.5455, 1.0, 0.5455, 1.0, 0.4545, 1.0, 0.4545, 1.0, 0.5455, 1.0, 0.5455, 1.0, 0.4545, 1.0, 0.4545, 1.0, 0.5455, 1.0, 0.5455, 1.0, 0.4545, 1.0, 0.4545, 1.0, 0.5455, 1.0, 0.5455, 1.0, 0.4545, 1.0, 0.4545, 1.0, 0.5455, 1.0, 0.5455, 1.0, 0.4545, 1.0, 0.4545, 1.0, 0.5455, 1.0, 0.5455, 1.0, 0.4545, 1.0, 0.4545, 1.0, 0.5455, 1.0, 0.5455, 1.0, 0.4545, 1.0, 0.4545, 1.0, 0.5455, 1.0, 0.5455, 1.0, 0.4545, 1.0, 0.4545, 1.0, 0.5455, 1.0, 1.0, 0.7273, 1.0, 0.8182, 1.0, 0.8182, 1.0, 0.7273, 1.0, 0.7273, 1.0, 0.8182, 1.0, 0.8182, 1.0, 0.7273, 1.0, 0.7273, 1.0, 0.8182, 1.0, 0.8182, 1.0, 0.7273, 1.0, 0.7273, 1.0, 0.8182, 1.0, 0.8182, 1.0, 0.7273, 1.0, 0.7273, 1.0, 0.8182, 1.0, 0.8182, 1.0, 0.7273, 1.0, 0.7273, 1.0, 0.8182, 1.0, 0.8182, 1.0, 0.7273, 1.0, 0.7273, 1.0, 0.8182, 1.0, 0.8182, 1.0, 0.7273, 1.0, 0.7273, 1.0, 0.8182, 1.0, 0.8182, 1.0, 0.7273, 1.0, 0.7273, 1.0, 0.8182, 1.0, 0.8182, 1.0, 0.7273, 1.0, 0.7273, 1.0, 0.8182, 1.0, 0.8182, 1.0, 0.7273, 0.09091, 0.0, 0.1818, 0.0, 0.1818, 0.0, 0.09091, 0.0, 0.09091, 0.0, 0.1818, 0.0, 0.1818, 0.0, 0.09091, 0.0, 0.09091, 0.0, 0.1818, 0.0, 0.1818, 0.0, 0.09091, 0.0, 0.09091, 0.0, 0.1818, 0.0, 0.1818, 0.0, 0.09091, 0.0, 0.09091, 0.0, 0.1818, 0.0, 0.1818, 0.0, 0.09091, 0.0, 0.09091, 0.0, 0.1818, 0.0, 0.1818, 0.0, 0.09091, 0.0, 0.09091, 0.0, 0.1818, 0.0, 0.1818, 0.0, 0.09091, 0.0, 0.09091, 0.0, 0.1818, 0.0, 0.1818, 0.0, 0.09091, 0.0, 0.09091, 0.0, 0.1818, 0.0, 0.1818, 0.0, 0.09091, 0.0, 0.09091, 0.0, 0.1818, 0.0, 0.1818, 0.0, 0.09091, 0.0, 0.0, 0.6364, 0.0, 0.5455, 0.0, 0.5455, 0.0, 0.6364, 0.0, 0.6364, 0.0, 0.5455, 0.0, 0.5455, 0.0, 0.6364, 0.0, 0.6364, 0.0, 0.5455, 0.0, 0.5455, 0.0, 0.6364, 0.0, 0.6364, 0.0, 0.5455, 0.0, 0.5455, 0.0, 0.6364, 0.0, 0.6364, 0.0, 0.5455, 0.0, 0.5455, 0.0, 0.6364, 0.0, 0.6364, 0.0, 0.5455, 0.0, 0.5455, 0.0, 0.6364, 0.0, 0.6364, 0.0, 0.5455, 0.0, 0.5455, 0.0, 0.6364, 0.0, 0.6364, 0.0, 0.5455, 0.0, 0.5455, 0.0, 0.6364, 0.0, 0.6364, 0.0, 0.5455, 0.0, 0.5455, 0.0, 0.6364, 0.0, 0.6364, 0.0, 0.5455, 0.0, 0.5455, 0.0, 0.6364, 0.6364, 1.0, 0.5455, 1.0, 0.5455, 1.0, 0.6364, 1.0, 0.6364, 1.0, 0.5455, 1.0, 0.5455, 1.0, 0.6364, 1.0, 0.6364, 1.0, 0.5455, 1.0, 0.5455, 1.0, 0.6364, 1.0, 0.6364, 1.0, 0.5455, 1.0, 0.5455, 1.0, 0.6364, 1.0, 0.6364, 1.0, 0.5455, 1.0, 0.5455, 1.0, 0.6364, 1.0, 0.6364, 1.0, 0.5455, 1.0, 0.5455, 1.0, 0.6364, 1.0, 0.6364, 1.0, 0.5455, 1.0, 0.5455, 1.0, 0.6364, 1.0, 0.6364, 1.0, 0.5455, 1.0, 0.5455, 1.0, 0.6364, 1.0, 0.6364, 1.0, 0.5455, 1.0, 0.5455, 1.0, 0.6364, 1.0, 0.6364, 1.0, 0.5455, 1.0, 0.5455, 1.0, 0.6364, 1.0, 1.0, 0.6364, 1.0, 0.7273, 1.0, 0.7273, 1.0, 0.6364, 1.0, 0.6364, 1.0, 0.7273, 1.0, 0.7273, 1.0, 0.6364, 1.0, 0.6364, 1.0, 0.7273, 1.0, 0.7273, 1.0, 0.6364, 1.0, 0.6364, 1.0, 0.7273, 1.0, 0.7273, 1.0, 0.6364, 1.0, 0.6364, 1.0, 0.7273, 1.0, 0.7273, 1.0, 0.6364, 1.0, 0.6364, 1.0, 0.7273, 1.0, 0.7273, 1.0, 0.6364, 1.0, 0.6364, 1.0, 0.7273, 1.0, 0.7273, 1.0, 0.6364, 1.0, 0.6364, 1.0, 0.7273, 1.0, 0.7273, 1.0, 0.6364, 1.0, 0.6364, 1.0, 0.7273, 1.0, 0.7273, 1.0, 0.6364, 1.0, 0.6364, 1.0, 0.7273, 1.0, 0.7273, 1.0, 0.6364, 0.0, 0.0, 0.09091, 0.0, 0.09091, 0.0, 0.0, 0.0, 0.0, 0.0, 0.09091, 0.0, 0.09091, 0.0, 0.0, 0.0, 0.0, 0.0, 0.09091, 0.0, 0.09091, 0.0, 0.0, 0.0, 0.0, 0.0, 0.09091, 0.0, 0.09091, 0.0, 0.0, 0.0, 0.0, 0.0, 0.09091, 0.0, 0.09091, 0.0, 0.0, 0.0, 0.0, 0.0, 0.09091, 0.0, 0.09091, 0.0, 0.0, 0.0, 0.0, 0.0, 0.09091, 0.0, 0.09091, 0.0, 0.0, 0.0, 0.0, 0.0, 0.09091, 0.0, 0.09091, 0.0, 0.0, 0.0, 0.0, 0.0, 0.09091, 0.0, 0.09091, 0.0, 0.0, 0.0, 0.0, 0.0, 0.09091, 0.0, 0.09091, 0.0, 0.0, 0.0, 0.0, 0.7273, 0.0, 0.6364, 0.0, 0.6364, 0.0, 0.7273, 0.0, 0.7273, 0.0, 0.6364, 0.0, 0.6364, 0.0, 0.7273, 0.0, 0.7273, 0.0, 0.6364, 0.0, 0.6364, 0.0, 0.7273, 0.0, 0.7273, 0.0, 0.6364, 0.0, 0.6364, 0.0, 0.7273, 0.0, 0.7273, 0.0, 0.6364, 0.0, 0.6364, 0.0, 0.7273, 0.0, 0.7273, 0.0, 0.6364, 0.0, 0.6364, 0.0, 0.7273, 0.0, 0.7273, 0.0, 0.6364, 0.0, 0.6364, 0.0, 0.7273, 0.0, 0.7273, 0.0, 0.6364, 0.0, 0.6364, 0.0, 0.7273, 0.0, 0.7273, 0.0, 0.6364, 0.0, 0.6364, 0.0, 0.7273, 0.0, 0.7273, 0.0, 0.6364, 0.0, 0.6364, 0.0, 0.7273, 0.7273, 1.0, 0.6364, 1.0, 0.6364, 1.0, 0.7273, 1.0, 0.7273, 1.0, 0.6364, 1.0, 0.6364, 1.0, 0.7273, 1.0, 0.7273, 1.0, 0.6364, 1.0, 0.6364, 1.0, 0.7273, 1.0, 0.7273, 1.0, 0.6364, 1.0, 0.6364, 1.0, 0.7273, 1.0, 0.7273, 1.0, 0.6364, 1.0, 0.6364, 1.0, 0.7273, 1.0, 0.7273, 1.0, 0.6364, 1.0, 0.6364, 1.0, 0.7273, 1.0, 0.7273, 1.0, 0.6364, 1.0, 0.6364, 1.0, 0.7273, 1.0, 0.7273, 1.0, 0.6364, 1.0, 0.6364, 1.0, 0.7273, 1.0, 0.7273, 1.0, 0.6364, 1.0, 0.6364, 1.0, 0.7273, 1.0, 0.7273, 1.0, 0.6364, 1.0, 0.6364, 1.0, 0.7273, 1.0, 1.0, 0.5455, 1.0, 0.6364, 1.0, 0.6364, 1.0, 0.5455, 1.0, 0.5455, 1.0, 0.6364, 1.0, 0.6364, 1.0, 0.5455, 1.0, 0.5455, 1.0, 0.6364, 1.0, 0.6364, 1.0, 0.5455, 1.0, 0.5455, 1.0, 0.6364, 1.0, 0.6364, 1.0, 0.5455, 1.0, 0.5455, 1.0, 0.6364, 1.0, 0.6364, 1.0, 0.5455, 1.0, 0.5455, 1.0, 0.6364, 1.0, 0.6364, 1.0, 0.5455, 1.0, 0.5455, 1.0, 0.6364, 1.0, 0.6364, 1.0, 0.5455, 1.0, 0.5455, 1.0, 0.6364, 1.0, 0.6364, 1.0, 0.5455, 1.0, 0.5455, 1.0, 0.6364, 1.0, 0.6364, 1.0, 0.5455, 1.0, 0.5455, 1.0, 0.6364, 1.0, 0.6364, 1.0, 0.5455, 0.0, 0.8182, 0.0, 0.7273, 0.0, 0.7273, 0.0, 0.8182, 0.0, 0.8182, 0.0, 0.7273, 0.0, 0.7273, 0.0, 0.8182, 0.0, 0.8182, 0.0, 0.7273, 0.0, 0.7273, 0.0, 0.8182, 0.0, 0.8182, 0.0, 0.7273, 0.0, 0.7273, 0.0, 0.8182, 0.0, 0.8182, 0.0, 0.7273, 0.0, 0.7273, 0.0, 0.8182, 0.0, 0.8182, 0.0, 0.7273, 0.0, 0.7273, 0.0, 0.8182, 0.0, 0.8182, 0.0, 0.7273, 0.0, 0.7273, 0.0, 0.8182, 0.0, 0.8182, 0.0, 0.7273, 0.0, 0.7273, 0.0, 0.8182, 0.0, 0.8182, 0.0, 0.7273, 0.0, 0.7273, 0.0, 0.8182, 0.0, 0.8182, 0.0, 0.7273, 0.0, 0.7273, 0.0, 0.8182, 0.8182, 1.0, 0.7273, 1.0, 0.7273, 1.0, 0.8182, 1.0, 0.8182, 1.0, 0.7273, 1.0, 0.7273, 1.0, 0.8182, 1.0, 0.8182, 1.0, 0.7273, 1.0, 0.7273, 1.0, 0.8182, 1.0, 0.8182, 1.0, 0.7273, 1.0, 0.7273, 1.0, 0.8182, 1.0, 0.8182, 1.0, 0.7273, 1.0, 0.7273, 1.0, 0.8182, 1.0, 0.8182, 1.0, 0.7273, 1.0, 0.7273, 1.0, 0.8182, 1.0, 0.8182, 1.0, 0.7273, 1.0, 0.7273, 1.0, 0.8182, 1.0, 0.8182, 1.0, 0.7273, 1.0, 0.7273, 1.0, 0.8182, 1.0, 0.8182, 1.0, 0.7273, 1.0, 0.7273, 1.0, 0.8182, 1.0, 0.8182, 1.0, 0.7273, 1.0, 0.7273, 1.0, 0.8182, 1.0, 1.0, 0.4545, 1.0, 0.5455, 1.0, 0.5455, 1.0, 0.4545, 1.0, 0.4545, 1.0, 0.5455, 1.0, 0.5455, 1.0, 0.4545, 1.0, 0.4545, 1.0, 0.5455, 1.0, 0.5455, 1.0, 0.4545, 1.0, 0.4545, 1.0, 0.5455, 1.0, 0.5455, 1.0, 0.4545, 1.0, 0.4545, 1.0, 0.5455, 1.0, 0.5455, 1.0, 0.4545, 1.0, 0.4545, 1.0, 0.5455, 1.0, 0.5455, 1.0, 0.4545, 1.0, 0.4545, 1.0, 0.5455, 1.0, 0.5455, 1.0, 0.4545, 1.0, 0.4545, 1.0, 0.5455, 1.0, 0.5455, 1.0, 0.4545, 1.0, 0.4545, 1.0, 0.5455, 1.0, 0.5455, 1.0, 0.4545, 1.0, 0.4545, 1.0, 0.5455, 1.0, 0.5455, 1.0, 0.4545, 0.0, 0.09091, 0.0, 0.0, 0.001396, 0.001396, 0.0, 0.08999, 0.0, 0.08999, 0.001396, 0.001396, 0.0259, 0.0259, 0.0259, 0.09091, 0.9091, 0.0, 1.0, 0.0, 0.9986, 0.001396, 0.91, 0.0, 0.91, 0.0, 0.9986, 0.001396, 0.9741, 0.0259, 0.9091, 0.0259, 1.0, 0.9091, 1.0, 1.0, 0.9986, 0.9986, 1.0, 0.91, 1.0, 0.91, 0.9986, 0.9986, 0.9741, 0.9741, 0.9741, 0.9091, 0.09091, 1.0, 0.0, 1.0, 0.001396, 0.9986, 0.08999, 1.0, 0.08999, 1.0, 0.001396, 0.9986, 0.0259, 0.9741, 0.09091, 0.9741, 0.0, 1.0, 0.0, 0.9091, 0.0, 0.91, 0.001396, 0.9986, 0.001396, 0.9986, 0.0, 0.91, 0.0259, 0.9091, 0.0259, 0.9741, 0.0, 0.9091, 0.0, 0.8182, 0.0, 0.8189, 0.0, 0.91, 0.0, 0.91, 0.0, 0.8189, 0.0259, 0.8182, 0.0259, 0.9091, 0.0, 0.8182, 0.0, 0.7273, 0.0, 0.7278, 0.0, 0.8189, 0.0, 0.8189, 0.0, 0.7278, 0.0259, 0.7273, 0.0259, 0.8182, 0.0, 0.7273, 0.0, 0.6364, 0.0, 0.6367, 0.0, 0.7278, 0.0, 0.7278, 0.0, 0.6367, 0.0259, 0.6364, 0.0259, 0.7273, 0.0, 0.6364, 0.0, 0.5455, 0.0, 0.5456, 0.0, 0.6367, 0.0, 0.6367, 0.0, 0.5456, 0.0259, 0.5455, 0.0259, 0.6364, 0.0, 0.5455, 0.0, 0.4545, 0.0, 0.4544, 0.0, 0.5456, 0.0, 0.5456, 0.0, 0.4544, 0.0259, 0.4545, 0.0259, 0.5455, 0.0, 0.4545, 0.0, 0.3636, 0.0, 0.3633, 0.0, 0.4544, 0.0, 0.4544, 0.0, 0.3633, 0.0259, 0.3636, 0.0259, 0.4545, 0.0, 0.3636, 0.0, 0.2727, 0.0, 0.2722, 0.0, 0.3633, 0.0, 0.3633, 0.0, 0.2722, 0.0259, 0.2727, 0.0259, 0.3636, 0.0, 0.2727, 0.0, 0.1818, 0.0, 0.1811, 0.0, 0.2722, 0.0, 0.2722, 0.0, 0.1811, 0.0259, 0.1818, 0.0259, 0.2727, 0.0, 0.1818, 0.0, 0.09091, 0.0, 0.08999, 0.0, 0.1811, 0.0, 0.1811, 0.0, 0.08999, 0.0259, 0.09091, 0.0259, 0.1818, 1.0, 0.0, 1.0, 0.09091, 1.0, 0.08999, 0.9986, 0.001396, 0.9986, 0.001396, 1.0, 0.08999, 0.9741, 0.09091, 0.9741, 0.0259, 1.0, 0.09091, 1.0, 0.1818, 1.0, 0.1811, 1.0, 0.08999, 1.0, 0.08999, 1.0, 0.1811, 0.9741, 0.1818, 0.9741, 0.09091, 1.0, 0.1818, 1.0, 0.2727, 1.0, 0.2722, 1.0, 0.1811, 1.0, 0.1811, 1.0, 0.2722, 0.9741, 0.2727, 0.9741, 0.1818, 1.0, 0.2727, 1.0, 0.3636, 1.0, 0.3633, 1.0, 0.2722, 1.0, 0.2722, 1.0, 0.3633, 0.9741, 0.3636, 0.9741, 0.2727, 1.0, 0.3636, 1.0, 0.4545, 1.0, 0.4544, 1.0, 0.3633, 1.0, 0.3633, 1.0, 0.4544, 0.9741, 0.4545, 0.9741, 0.3636, 1.0, 0.4545, 1.0, 0.5455, 1.0, 0.5456, 1.0, 0.4544, 1.0, 0.4544, 1.0, 0.5456, 0.9741, 0.5455, 0.9741, 0.4545, 1.0, 0.5455, 1.0, 0.6364, 1.0, 0.6367, 1.0, 0.5456, 1.0, 0.5456, 1.0, 0.6367, 0.9741, 0.6364, 0.9741, 0.5455, 1.0, 0.6364, 1.0, 0.7273, 1.0, 0.7278, 1.0, 0.6367, 1.0, 0.6367, 1.0, 0.7278, 0.9741, 0.7273, 0.9741, 0.6364, 1.0, 0.7273, 1.0, 0.8182, 1.0, 0.8189, 1.0, 0.7278, 1.0, 0.7278, 1.0, 0.8189, 0.9741, 0.8182, 0.9741, 0.7273, 1.0, 0.8182, 1.0, 0.9091, 1.0, 0.91, 1.0, 0.8189, 1.0, 0.8189, 1.0, 0.91, 0.9741, 0.9091, 0.9741, 0.8182, 0.0, 0.0, 0.09091, 0.0, 0.08999, 0.0, 0.001396, 0.001396, 0.001396, 0.001396, 0.08999, 0.0, 0.09091, 0.0259, 0.0259, 0.0259, 0.09091, 0.0, 0.1818, 0.0, 0.1811, 0.0, 0.08999, 0.0, 0.08999, 0.0, 0.1811, 0.0, 0.1818, 0.0259, 0.09091, 0.0259, 0.1818, 0.0, 0.2727, 0.0, 0.2722, 0.0, 0.1811, 0.0, 0.1811, 0.0, 0.2722, 0.0, 0.2727, 0.0259, 0.1818, 0.0259, 0.2727, 0.0, 0.3636, 0.0, 0.3633, 0.0, 0.2722, 0.0, 0.2722, 0.0, 0.3633, 0.0, 0.3636, 0.0259, 0.2727, 0.0259, 0.3636, 0.0, 0.4545, 0.0, 0.4544, 0.0, 0.3633, 0.0, 0.3633, 0.0, 0.4544, 0.0, 0.4545, 0.0259, 0.3636, 0.0259, 0.4545, 0.0, 0.5455, 0.0, 0.5456, 0.0, 0.4544, 0.0, 0.4544, 0.0, 0.5456, 0.0, 0.5455, 0.0259, 0.4545, 0.0259, 0.5455, 0.0, 0.6364, 0.0, 0.6367, 0.0, 0.5456, 0.0, 0.5456, 0.0, 0.6367, 0.0, 0.6364, 0.0259, 0.5455, 0.0259, 0.6364, 0.0, 0.7273, 0.0, 0.7278, 0.0, 0.6367, 0.0, 0.6367, 0.0, 0.7278, 0.0, 0.7273, 0.0259, 0.6364, 0.0259, 0.7273, 0.0, 0.8182, 0.0, 0.8189, 0.0, 0.7278, 0.0, 0.7278, 0.0, 0.8189, 0.0, 0.8182, 0.0259, 0.7273, 0.0259, 0.8182, 0.0, 0.9091, 0.0, 0.91, 0.0, 0.8189, 0.0, 0.8189, 0.0, 0.91, 0.0, 0.9091, 0.0259, 0.8182, 0.0259, 1.0, 1.0, 0.9091, 1.0, 0.91, 1.0, 0.9986, 0.9986, 0.9986, 0.9986, 0.91, 1.0, 0.9091, 0.9741, 0.9741, 0.9741, 0.9091, 1.0, 0.8182, 1.0, 0.8189, 1.0, 0.91, 1.0, 0.91, 1.0, 0.8189, 1.0, 0.8182, 0.9741, 0.9091, 0.9741, 0.8182, 1.0, 0.7273, 1.0, 0.7278, 1.0, 0.8189, 1.0, 0.8189, 1.0, 0.7278, 1.0, 0.7273, 0.9741, 0.8182, 0.9741, 0.7273, 1.0, 0.6364, 1.0, 0.6367, 1.0, 0.7278, 1.0, 0.7278, 1.0, 0.6367, 1.0, 0.6364, 0.9741, 0.7273, 0.9741, 0.6364, 1.0, 0.5455, 1.0, 0.5456, 1.0, 0.6367, 1.0, 0.6367, 1.0, 0.5456, 1.0, 0.5455, 0.9741, 0.6364, 0.9741, 0.5455, 1.0, 0.4545, 1.0, 0.4544, 1.0, 0.5456, 1.0, 0.5456, 1.0, 0.4544, 1.0, 0.4545, 0.9741, 0.5455, 0.9741, 0.4545, 1.0, 0.3636, 1.0, 0.3633, 1.0, 0.4544, 1.0, 0.4544, 1.0, 0.3633, 1.0, 0.3636, 0.9741, 0.4545, 0.9741, 0.3636, 1.0, 0.2727, 1.0, 0.2722, 1.0, 0.3633, 1.0, 0.3633, 1.0, 0.2722, 1.0, 0.2727, 0.9741, 0.3636, 0.9741, 0.2727, 1.0, 0.1818, 1.0, 0.1811, 1.0, 0.2722, 1.0, 0.2722, 1.0, 0.1811, 1.0, 0.1818, 0.9741, 0.2727, 0.9741, 0.1818, 1.0, 0.09091, 1.0, 0.08999, 1.0, 0.1811, 1.0, 0.1811, 1.0, 0.08999, 1.0, 0.09091, 0.9741, 0.1818, 0.9741, 0.0, 0.09091, 0.0, 0.0, 0.0, 0.0, 0.0, 0.09091])
me_plane.update()

# ---- objects
ob_light = bpy.data.objects.new('Light', light_light)
ob_camera = bpy.data.objects.new('Camera', cam_camera)
ob_plane = bpy.data.objects.new('Plane', me_plane)

# ---- transforms, parenting, visibility, modifiers, constraints
ob_light.location = (4.076, 1.005, 5.904)
ob_light.rotation_euler = (0.6503, 0.05522, 1.866)
ob_light.lock_rotations_4d = False
ob_light.empty_display_type = 'ARROWS'
ob_light.color = (0.0, 0.0, 0.0, 0.0)
ob_light.lineart.crease_threshold = 0.0
ob_camera.location = (7.359, -6.926, 4.958)
ob_camera.rotation_euler = (1.109, 0.0, 0.8149)
ob_camera.lock_rotations_4d = False
ob_camera.empty_display_type = 'ARROWS'
ob_camera.color = (0.0, 0.0, 0.0, 0.0)
ob_camera.display_type = 'WIRE'
ob_camera.lineart.crease_threshold = 0.0
ob_plane.location = (0.0, 0.0, 0.0)

# ---- collection membership
col_collection.objects.link(ob_light)
col_collection.objects.link(ob_camera)
col_collection.objects.link(ob_plane)

# ---- scene / render settings (as saved in the file)
scene.camera = ob_camera
scene.frame_start = 1; scene.frame_end = 250; scene.frame_set(0)
scene.render.engine = 'BLENDER_EEVEE_NEXT'
scene.cycles.sampling_pattern = 'TABULATED_SOBOL'
bpy.context.view_layer.update()

